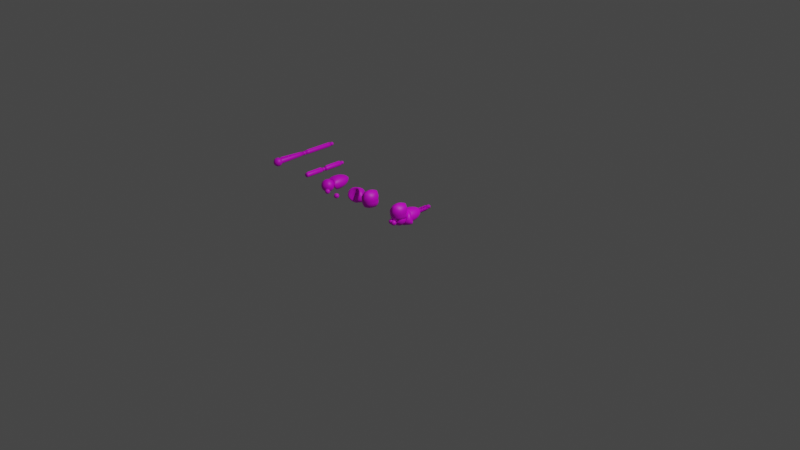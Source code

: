 # Source: p3d_model_basic.blend  (saved by Blender 2.83.19; exported with 4.5.12 LTS)
import bpy
from mathutils import Matrix  # noqa: F401  (used for matrix-valued properties, if any)

bpy.ops.wm.read_factory_settings(use_empty=True)
scene = bpy.context.scene
scene.name = 'Scene'

# ---- collections
col_meshes = bpy.data.collections.new('meshes'); scene.collection.children.link(col_meshes)
col_structures = bpy.data.collections.new('structures'); scene.collection.children.link(col_structures)
col_model01 = bpy.data.collections.new('model01'); col_structures.children.link(col_model01)

# ---- images (referenced by path relative to the original .blend; pixels are not part of the script)
import os
ASSET_DIR = os.environ.get("B2B_ASSET_DIR", "")  # directory of the original .blend (textures are referenced by path, not embedded)
HERE = os.path.dirname(os.path.abspath(__file__))  # packed textures are extracted next to this script under _unpacked/

def load_image(name, relpath, width, height, colorspace="sRGB"):
    """Load a texture the original file referenced (path relative to the .blend, or extracted next to this script)."""
    p = next((c for c in (os.path.join(HERE, relpath), os.path.join(ASSET_DIR, relpath)) if relpath and os.path.exists(c)), "")
    if p:
        img = bpy.data.images.load(p, check_existing=True)
        img.name = name
    else:  # same state as the original file: an image datablock whose file is absent (Cycles renders it pink)
        img = bpy.data.images.new(name, width, height)
        img.source = "FILE"
        img.filepath = "//" + (relpath or name)
    img.colorspace_settings.name = colorspace
    return img
img_texture1_png = load_image('texture1.png', 'texture1.png', 1024, 1024, 'sRGB')

# ---- materials (node trees are filled in below, after node groups)
mat_bodycolor = bpy.data.materials.new('BodyColor')
mat_bodycolor.alpha_threshold = 0.0
mat_bodycolor.use_transparent_shadow = False
mat_bodycolor.diffuse_color = (0.9404, 0.9404, 0.9404, 1.0)
mat_bodycolor.roughness = 0.5

# ---- material node trees
mat_bodycolor.use_nodes = True; mat_bodycolor.node_tree.nodes.clear()
_N = mat_bodycolor.node_tree.nodes; _L = mat_bodycolor.node_tree.links
n0 = _N.new('ShaderNodeBsdfPrincipled'); n0.name = 'Principled BSDF'; n0.location = (10, 300)
n0.distribution = 'GGX'
n0.subsurface_method = 'BURLEY'
n0.inputs[3].default_value = 1.45
n0.inputs[27].default_value = (0.0, 0.0, 0.0, 1.0)
n0.inputs[28].default_value = 1.0
n1 = _N.new('ShaderNodeOutputMaterial'); n1.name = 'Material Output'; n1.location = (300, 300)
n2 = _N.new('ShaderNodeTexImage'); n2.name = 'Image Texture'; n2.location = (-280, 280)
n2.image = img_texture1_png
n3 = _N.new('ShaderNodeUVMap'); n3.name = 'UV Map'; n3.location = (-488, 192)
n3.uv_map = 'UVMap'
_L.new(n0.outputs[0], n1.inputs[0])
_L.new(n2.outputs[0], n0.inputs[0])
_L.new(n3.outputs[0], n2.inputs[0])
n1.is_active_output = True

# ---- world
world_world = bpy.data.worlds.new('World'); scene.world = world_world
world_world.use_nodes = True; world_world.node_tree.nodes.clear()
_N = world_world.node_tree.nodes; _L = world_world.node_tree.links
n0 = _N.new('ShaderNodeOutputWorld'); n0.name = 'World Output'; n0.location = (300, 300)
n1 = _N.new('ShaderNodeBackground'); n1.name = 'Background'; n1.location = (10, 300)
n1.inputs[0].default_value = (0.05088, 0.05088, 0.05088, 1.0)
_L.new(n1.outputs[0], n0.inputs[0])
n0.is_active_output = True
world_world.color = (0.05088, 0.05088, 0.05088)
world_world.use_sun_shadow = False
world_world.sun_shadow_jitter_overblur = 0.0

# ---- cameras
cam_camera = bpy.data.cameras.new('Camera')
cam_camera.clip_end = 100.0
cam_camera.ortho_scale = 7.314

# ---- lights
light_light = bpy.data.lights.new('Light', 'POINT')
light_light.transmission_factor = 0.0
light_light.energy = 1000.0
light_light.shadow_soft_size = 0.1
light_light.shadow_maximum_resolution = 0.006
light_light.use_absolute_resolution = True

# ---- meshes
me_leg2 = bpy.data.meshes.new('leg2')
me_leg2.from_pydata([(0.0, 0.3949, 2.98e-08), (0.0, 0.02262, 1.863e-09), (0.0, 0.3949, 0.02227), (0.0, 0.02262, 0.02368), (0.01575, 0.3949, 0.01575), (0.01675, 0.02262, 0.01675), (0.02227, 0.3949, 2.98e-08), (0.02368, 0.02262, 0.0), (0.01575, 0.3949, -0.01575), (0.01675, 0.02262, -0.01675), (-1.947e-09, 0.3949, -0.02227), (-2.071e-09, 0.02262, -0.02368), (-0.01575, 0.3949, -0.01575), (-0.01675, 0.02262, -0.01675), (-0.02227, 0.3949, 2.98e-08), (-0.02368, 0.02262, 1.863e-09), (-0.01575, 0.3949, 0.01575), (-0.01675, 0.02262, 0.01675), (2.815e-24, 0.3562, 0.02835), (-3.815e-24, 0.06629, 0.02835), (0.02005, 0.06629, 0.02005), (0.02005, 0.3562, 0.02005), (0.02835, 0.06629, 0.0), (0.02835, 0.3562, 2.98e-08), (0.02005, 0.06629, -0.02005), (0.02005, 0.3562, -0.02005), (-2.479e-09, 0.06629, -0.02835), (-2.479e-09, 0.3562, -0.02835), (-0.02005, 0.06629, -0.02005), (-0.02005, 0.3562, -0.02005), (-0.02835, 0.06629, 0.0), (-0.02835, 0.3562, 2.98e-08), (-0.02005, 0.06629, 0.02005), (-0.02005, 0.3562, 0.02005), (-9.825e-10, 0.02734, 0.0), (0.01862, 0.01311, -0.01353), (-0.007114, 0.01311, -0.02189), (-0.02302, 0.01311, 0.0), (-0.007114, 0.01311, 0.02189), (0.01862, 0.01311, 0.01353), (0.007114, -0.00991, -0.02189), (-0.01862, -0.00991, -0.01353), (-0.01862, -0.00991, 0.01353), (0.007114, -0.00991, 0.02189), (0.02302, -0.00991, -9.313e-10), (-9.825e-10, -0.02414, -1.863e-09), (-0.004181, 0.02349, -0.01287), (0.01095, 0.02349, -0.007953), (0.006766, 0.01513, -0.02082), (0.02189, 0.01513, 0.0), (0.01095, 0.02349, 0.007953), (-0.01353, 0.02349, 0.0), (-0.01771, 0.01513, -0.01287), (-0.004181, 0.02349, 0.01287), (-0.01771, 0.01513, 0.01287), (0.006766, 0.01513, 0.02082), (0.02448, 0.0016, -0.007953), (0.02448, 0.0016, 0.007953), (-9.825e-10, 0.0016, -0.02574), (0.01513, 0.0016, -0.02082), (-0.02448, 0.0016, -0.007953), (-0.01513, 0.0016, -0.02082), (-0.01513, 0.0016, 0.02082), (-0.02448, 0.0016, 0.007953), (0.01513, 0.0016, 0.02082), (-9.825e-10, 0.0016, 0.02574), (0.01771, -0.01193, -0.01287), (-0.006766, -0.01193, -0.02082), (-0.02189, -0.01193, -9.313e-10), (-0.006766, -0.01193, 0.02082), (0.01771, -0.01193, 0.01287), (0.004181, -0.02029, -0.01287), (0.01353, -0.02029, -1.863e-09), (-0.01095, -0.02029, -0.007953), (-0.01095, -0.02029, 0.007953), (0.004181, -0.02029, 0.01287), (-9.382e-10, 0.4386, 2.98e-08), (0.01639, 0.4261, -0.01191), (-0.006259, 0.4261, -0.01926), (-0.02026, 0.4261, 2.98e-08), (-0.006259, 0.4261, 0.01926), (0.01639, 0.4261, 0.01191), (0.006259, 0.4058, -0.01926), (-0.01639, 0.4058, -0.01191), (-0.01639, 0.4058, 0.01191), (0.006259, 0.4058, 0.01926), (0.02026, 0.4058, 2.98e-08), (-9.382e-10, 0.3933, 2.98e-08), (-0.003679, 0.4352, -0.01132), (0.009632, 0.4352, -0.006998), (0.005953, 0.4279, -0.01832), (0.01926, 0.4279, 2.98e-08), (0.009632, 0.4352, 0.006998), (-0.01191, 0.4352, 2.98e-08), (-0.01559, 0.4279, -0.01132), (-0.003679, 0.4352, 0.01132), (-0.01559, 0.4279, 0.01132), (0.005953, 0.4279, 0.01832), (0.02154, 0.416, -0.006998), (0.02154, 0.416, 0.006998), (-9.382e-10, 0.416, -0.02265), (0.01331, 0.416, -0.01832), (-0.02154, 0.416, -0.006998), (-0.01331, 0.416, -0.01832), (-0.01331, 0.416, 0.01832), (-0.02154, 0.416, 0.006998), (0.01331, 0.416, 0.01832), (-9.382e-10, 0.416, 0.02265), (0.01559, 0.404, -0.01132), (-0.005953, 0.404, -0.01832), (-0.01926, 0.404, 2.98e-08), (-0.005953, 0.404, 0.01832), (0.01559, 0.404, 0.01132), (0.003679, 0.3967, -0.01132), (0.01191, 0.3967, 2.98e-08), (-0.009632, 0.3967, -0.006998), (-0.009632, 0.3967, 0.006998), (0.003679, 0.3967, 0.01132), (-1.466e-08, 0.3835, 0.02563), (-1.466e-08, 0.03413, 0.02563), (-1.466e-08, 0.3835, 0.02981), (-1.466e-08, 0.03413, 0.03008), (0.002956, 0.3835, 0.02859), (0.003144, 0.03413, 0.02878), (0.004181, 0.3835, 0.02563), (0.004446, 0.03413, 0.02563), (0.002956, 0.3835, 0.02268), (0.003144, 0.03413, 0.02249), (-1.502e-08, 0.3835, 0.02145), (-1.504e-08, 0.03413, 0.02119), (-0.002956, 0.3835, 0.02268), (-0.003144, 0.03413, 0.02249), (-0.004181, 0.3835, 0.02563), (-0.004446, 0.03413, 0.02563), (-0.002956, 0.3835, 0.02859), (-0.003144, 0.03413, 0.02878), (-1.466e-08, 0.3472, 0.03095), (-1.466e-08, 0.07512, 0.03095), (0.003763, 0.07512, 0.02939), (0.003763, 0.3472, 0.02939), (0.005322, 0.07512, 0.02563), (0.005322, 0.3472, 0.02563), (0.003763, 0.07512, 0.02187), (0.003763, 0.3472, 0.02187), (-1.512e-08, 0.07512, 0.02031), (-1.512e-08, 0.3472, 0.02031), (-0.003764, 0.07512, 0.02187), (-0.003764, 0.3472, 0.02187), (-0.005322, 0.07512, 0.02563), (-0.005322, 0.3472, 0.02563), (-0.003764, 0.07512, 0.02939), (-0.003764, 0.3472, 0.02939)], [], [(0, 2, 4), (1, 5, 3), (19, 3, 5, 20), (0, 4, 6), (1, 7, 5), (20, 5, 7, 22), (0, 6, 8), (1, 9, 7), (22, 7, 9, 24), (0, 8, 10), (1, 11, 9), (24, 9, 11, 26), (0, 10, 12), (1, 13, 11), (26, 11, 13, 28), (0, 12, 14), (1, 15, 13), (28, 13, 15, 30), (0, 14, 16), (1, 17, 15), (30, 15, 17, 32), (0, 16, 2), (1, 3, 17), (32, 17, 3, 19), (16, 33, 18, 2), (33, 32, 19, 18), (14, 31, 33, 16), (31, 30, 32, 33), (12, 29, 31, 14), (29, 28, 30, 31), (10, 27, 29, 12), (27, 26, 28, 29), (8, 25, 27, 10), (25, 24, 26, 27), (6, 23, 25, 8), (23, 22, 24, 25), (4, 21, 23, 6), (21, 20, 22, 23), (2, 18, 21, 4), (18, 19, 20, 21), (34, 47, 46), (35, 47, 49), (34, 46, 51), (34, 51, 53), (34, 53, 50), (35, 49, 56), (36, 48, 58), (37, 52, 60), (38, 54, 62), (39, 55, 64), (35, 56, 59), (36, 58, 61), (37, 60, 63), (38, 62, 65), (39, 64, 57), (40, 66, 71), (41, 67, 73), (42, 68, 74), (43, 69, 75), (44, 70, 72), (72, 75, 45), (72, 70, 75), (70, 43, 75), (75, 74, 45), (75, 69, 74), (69, 42, 74), (74, 73, 45), (74, 68, 73), (68, 41, 73), (73, 71, 45), (73, 67, 71), (67, 40, 71), (71, 72, 45), (71, 66, 72), (66, 44, 72), (57, 70, 44), (57, 64, 70), (64, 43, 70), (65, 69, 43), (65, 62, 69), (62, 42, 69), (63, 68, 42), (63, 60, 68), (60, 41, 68), (61, 67, 41), (61, 58, 67), (58, 40, 67), (59, 66, 40), (59, 56, 66), (56, 44, 66), (64, 65, 43), (64, 55, 65), (55, 38, 65), (62, 63, 42), (62, 54, 63), (54, 37, 63), (60, 61, 41), (60, 52, 61), (52, 36, 61), (58, 59, 40), (58, 48, 59), (48, 35, 59), (56, 57, 44), (56, 49, 57), (49, 39, 57), (50, 55, 39), (50, 53, 55), (53, 38, 55), (53, 54, 38), (53, 51, 54), (51, 37, 54), (51, 52, 37), (51, 46, 52), (46, 36, 52), (49, 50, 39), (49, 47, 50), (47, 34, 50), (46, 48, 36), (46, 47, 48), (47, 35, 48), (76, 89, 88), (77, 89, 91), (76, 88, 93), (76, 93, 95), (76, 95, 92), (77, 91, 98), (78, 90, 100), (79, 94, 102), (80, 96, 104), (81, 97, 106), (77, 98, 101), (78, 100, 103), (79, 102, 105), (80, 104, 107), (81, 106, 99), (82, 108, 113), (83, 109, 115), (84, 110, 116), (85, 111, 117), (86, 112, 114), (114, 117, 87), (114, 112, 117), (112, 85, 117), (117, 116, 87), (117, 111, 116), (111, 84, 116), (116, 115, 87), (116, 110, 115), (110, 83, 115), (115, 113, 87), (115, 109, 113), (109, 82, 113), (113, 114, 87), (113, 108, 114), (108, 86, 114), (99, 112, 86), (99, 106, 112), (106, 85, 112), (107, 111, 85), (107, 104, 111), (104, 84, 111), (105, 110, 84), (105, 102, 110), (102, 83, 110), (103, 109, 83), (103, 100, 109), (100, 82, 109), (101, 108, 82), (101, 98, 108), (98, 86, 108), (106, 107, 85), (106, 97, 107), (97, 80, 107), (104, 105, 84), (104, 96, 105), (96, 79, 105), (102, 103, 83), (102, 94, 103), (94, 78, 103), (100, 101, 82), (100, 90, 101), (90, 77, 101), (98, 99, 86), (98, 91, 99), (91, 81, 99), (92, 97, 81), (92, 95, 97), (95, 80, 97), (95, 96, 80), (95, 93, 96), (93, 79, 96), (93, 94, 79), (93, 88, 94), (88, 78, 94), (91, 92, 81), (91, 89, 92), (89, 76, 92), (88, 90, 78), (88, 89, 90), (89, 77, 90), (118, 120, 122), (119, 123, 121), (137, 121, 123, 138), (118, 122, 124), (119, 125, 123), (138, 123, 125, 140), (118, 124, 126), (119, 127, 125), (140, 125, 127, 142), (118, 126, 128), (119, 129, 127), (142, 127, 129, 144), (118, 128, 130), (119, 131, 129), (144, 129, 131, 146), (118, 130, 132), (119, 133, 131), (146, 131, 133, 148), (118, 132, 134), (119, 135, 133), (148, 133, 135, 150), (118, 134, 120), (119, 121, 135), (150, 135, 121, 137), (134, 151, 136, 120), (151, 150, 137, 136), (132, 149, 151, 134), (149, 148, 150, 151), (130, 147, 149, 132), (147, 146, 148, 149), (128, 145, 147, 130), (145, 144, 146, 147), (126, 143, 145, 128), (143, 142, 144, 145), (124, 141, 143, 126), (141, 140, 142, 143), (122, 139, 141, 124), (139, 138, 140, 141), (120, 136, 139, 122), (136, 137, 138, 139)])
me_leg2.polygons.foreach_set('use_smooth', [True] * 240)
_uv = me_leg2.uv_layers.new(name='UVMap')
_uv.uv.foreach_set('vector', [0.4771, 0.1791, 0.5474, 0.1836, 0.5385, 0.1689, 0.4771, 0.8971, 0.5424, 0.8862, 0.5519, 0.9019, 0.5666, 0.8791, 0.5519, 0.9019, 0.5424, 0.8862, 0.5553, 0.8604, 0.4771, 0.1791, 0.5385, 0.1689, 0.4937, 0.1602, 0.4771, 0.8971, 0.4947, 0.877, 0.5424, 0.8862, 0.5553, 0.8604, 0.5424, 0.8862, 0.4947, 0.877, 0.4982, 0.8493, 0.4771, 0.1791, 0.4937, 0.1602, 0.4391, 0.1626, 0.4771, 0.8971, 0.4367, 0.8795, 0.4947, 0.877, 0.4982, 0.8493, 0.4947, 0.877, 0.4367, 0.8795, 0.4288, 0.8523, 0.4771, 0.1791, 0.4391, 0.1626, 0.4069, 0.1747, 0.4771, 0.8971, 0.4024, 0.8924, 0.4367, 0.8795, 0.4288, 0.8523, 0.4367, 0.8795, 0.4024, 0.8924, 0.3877, 0.8677, 0.4771, 0.1791, 0.4069, 0.1747, 0.4158, 0.1894, 0.4771, 0.8971, 0.4119, 0.908, 0.4024, 0.8924, 0.3877, 0.8677, 0.4024, 0.8924, 0.4119, 0.908, 0.399, 0.8865, 0.4771, 0.1791, 0.4158, 0.1894, 0.4606, 0.1981, 0.4771, 0.8971, 0.4596, 0.9173, 0.4119, 0.908, 0.399, 0.8865, 0.4119, 0.908, 0.4596, 0.9173, 0.4561, 0.8975, 0.4771, 0.1791, 0.4606, 0.1981, 0.5152, 0.1957, 0.4771, 0.8971, 0.5176, 0.9147, 0.4596, 0.9173, 0.4561, 0.8975, 0.4596, 0.9173, 0.5176, 0.9147, 0.5255, 0.8945, 0.4771, 0.1791, 0.5152, 0.1957, 0.5474, 0.1836, 0.4771, 0.8971, 0.5519, 0.9019, 0.5176, 0.9147, 0.5255, 0.8945, 0.5176, 0.9147, 0.5519, 0.9019, 0.5666, 0.8791, 0.5152, 0.1957, 0.5255, 0.2305, 0.5666, 0.2151, 0.5474, 0.1836, 0.5255, 0.2305, 0.5255, 0.8945, 0.5666, 0.8791, 0.5666, 0.2151, 0.4606, 0.1981, 0.4561, 0.2336, 0.5255, 0.2305, 0.5152, 0.1957, 0.4561, 0.2336, 0.4561, 0.8975, 0.5255, 0.8945, 0.5255, 0.2305, 0.4158, 0.1894, 0.399, 0.2225, 0.4561, 0.2336, 0.4606, 0.1981, 0.399, 0.2225, 0.399, 0.8865, 0.4561, 0.8975, 0.4561, 0.2336, 0.4069, 0.1747, 0.3877, 0.2038, 0.399, 0.2225, 0.4158, 0.1894, 0.3877, 0.2038, 0.3877, 0.8677, 0.399, 0.8865, 0.399, 0.2225, 0.4391, 0.1626, 0.4288, 0.1884, 0.3877, 0.2038, 0.4069, 0.1747, 0.4288, 0.1884, 0.4288, 0.8523, 0.3877, 0.8677, 0.3877, 0.2038, 0.4937, 0.1602, 0.4982, 0.1853, 0.4288, 0.1884, 0.4391, 0.1626, 0.4982, 0.1853, 0.4982, 0.8493, 0.4288, 0.8523, 0.4288, 0.1884, 0.5385, 0.1689, 0.5553, 0.1964, 0.4982, 0.1853, 0.4937, 0.1602, 0.5553, 0.1964, 0.5553, 0.8604, 0.4982, 0.8493, 0.4982, 0.1853, 0.5474, 0.1836, 0.5666, 0.2151, 0.5553, 0.1964, 0.5385, 0.1689, 0.5666, 0.2151, 0.5666, 0.8791, 0.5553, 0.8604, 0.5553, 0.1964, 0.4771, 0.06031, 0.4624, 0.06126, 0.4391, 0.07161, 0.452, 0.08283, 0.4624, 0.06126, 0.4913, 0.07727, 0.4771, 0.06031, 0.4391, 0.07161, 0.4684, 0.08078, 0.4771, 0.06031, 0.4684, 0.08078, 0.5098, 0.0761, 0.4771, 0.06031, 0.5098, 0.0761, 0.5061, 0.06403, 0.452, 0.08283, 0.4913, 0.07727, 0.4711, 0.1107, 0.4124, 0.1004, 0.4243, 0.08485, 0.4064, 0.1258, 0.4623, 0.116, 0.4303, 0.1044, 0.4395, 0.147, 0.5327, 0.1081, 0.5011, 0.1089, 0.5246, 0.1451, 0.5264, 0.08754, 0.5387, 0.09211, 0.5441, 0.1227, 0.452, 0.08283, 0.4711, 0.1107, 0.4297, 0.1154, 0.4124, 0.1004, 0.4064, 0.1258, 0.4102, 0.1378, 0.4623, 0.116, 0.4395, 0.147, 0.4832, 0.1498, 0.5327, 0.1081, 0.5246, 0.1451, 0.5479, 0.1348, 0.5264, 0.08754, 0.5441, 0.1227, 0.5148, 0.1135, 0.4216, 0.1525, 0.4532, 0.1517, 0.4445, 0.1844, 0.4279, 0.173, 0.4156, 0.1684, 0.4482, 0.1965, 0.5023, 0.1777, 0.463, 0.1833, 0.4919, 0.1993, 0.5419, 0.1601, 0.53, 0.1757, 0.5152, 0.1889, 0.492, 0.1445, 0.524, 0.1562, 0.4859, 0.1798, 0.4859, 0.1798, 0.5152, 0.1889, 0.4771, 0.2002, 0.4859, 0.1798, 0.524, 0.1562, 0.5152, 0.1889, 0.524, 0.1562, 0.5419, 0.1601, 0.5152, 0.1889, 0.5152, 0.1889, 0.4919, 0.1993, 0.4771, 0.2002, 0.5152, 0.1889, 0.53, 0.1757, 0.4919, 0.1993, 0.53, 0.1757, 0.5023, 0.1777, 0.4919, 0.1993, 0.4919, 0.1993, 0.4482, 0.1965, 0.4771, 0.2002, 0.4919, 0.1993, 0.463, 0.1833, 0.4482, 0.1965, 0.463, 0.1833, 0.4279, 0.173, 0.4482, 0.1965, 0.4482, 0.1965, 0.4445, 0.1844, 0.4771, 0.2002, 0.4482, 0.1965, 0.4156, 0.1684, 0.4445, 0.1844, 0.4156, 0.1684, 0.4216, 0.1525, 0.4445, 0.1844, 0.4445, 0.1844, 0.4859, 0.1798, 0.4771, 0.2002, 0.4445, 0.1844, 0.4532, 0.1517, 0.4859, 0.1798, 0.4532, 0.1517, 0.492, 0.1445, 0.4859, 0.1798, 0.5148, 0.1135, 0.524, 0.1562, 0.492, 0.1445, 0.5148, 0.1135, 0.5441, 0.1227, 0.524, 0.1562, 0.5441, 0.1227, 0.5419, 0.1601, 0.524, 0.1562, 0.5479, 0.1348, 0.53, 0.1757, 0.5419, 0.1601, 0.5479, 0.1348, 0.5246, 0.1451, 0.53, 0.1757, 0.5246, 0.1451, 0.5023, 0.1777, 0.53, 0.1757, 0.4832, 0.1498, 0.463, 0.1833, 0.5023, 0.1777, 0.4832, 0.1498, 0.4395, 0.147, 0.463, 0.1833, 0.4395, 0.147, 0.4279, 0.173, 0.463, 0.1833, 0.4102, 0.1378, 0.4156, 0.1684, 0.4279, 0.173, 0.4102, 0.1378, 0.4064, 0.1258, 0.4156, 0.1684, 0.4064, 0.1258, 0.4216, 0.1525, 0.4156, 0.1684, 0.4297, 0.1154, 0.4532, 0.1517, 0.4216, 0.1525, 0.4297, 0.1154, 0.4711, 0.1107, 0.4532, 0.1517, 0.4711, 0.1107, 0.492, 0.1445, 0.4532, 0.1517, 0.5441, 0.1227, 0.5479, 0.1348, 0.5419, 0.1601, 0.5441, 0.1227, 0.5387, 0.09211, 0.5479, 0.1348, 0.5387, 0.09211, 0.5327, 0.1081, 0.5479, 0.1348, 0.5246, 0.1451, 0.4832, 0.1498, 0.5023, 0.1777, 0.5246, 0.1451, 0.5011, 0.1089, 0.4832, 0.1498, 0.5011, 0.1089, 0.4623, 0.116, 0.4832, 0.1498, 0.4395, 0.147, 0.4102, 0.1378, 0.4279, 0.173, 0.4395, 0.147, 0.4303, 0.1044, 0.4102, 0.1378, 0.4303, 0.1044, 0.4124, 0.1004, 0.4102, 0.1378, 0.4064, 0.1258, 0.4297, 0.1154, 0.4216, 0.1525, 0.4064, 0.1258, 0.4243, 0.08485, 0.4297, 0.1154, 0.4243, 0.08485, 0.452, 0.08283, 0.4297, 0.1154, 0.4711, 0.1107, 0.5148, 0.1135, 0.492, 0.1445, 0.4711, 0.1107, 0.4913, 0.07727, 0.5148, 0.1135, 0.4913, 0.07727, 0.5264, 0.08754, 0.5148, 0.1135, 0.5061, 0.06403, 0.5387, 0.09211, 0.5264, 0.08754, 0.5061, 0.06403, 0.5098, 0.0761, 0.5387, 0.09211, 0.5098, 0.0761, 0.5327, 0.1081, 0.5387, 0.09211, 0.5098, 0.0761, 0.5011, 0.1089, 0.5327, 0.1081, 0.5098, 0.0761, 0.4684, 0.08078, 0.5011, 0.1089, 0.4684, 0.08078, 0.4623, 0.116, 0.5011, 0.1089, 0.4684, 0.08078, 0.4303, 0.1044, 0.4623, 0.116, 0.4684, 0.08078, 0.4391, 0.07161, 0.4303, 0.1044, 0.4391, 0.07161, 0.4124, 0.1004, 0.4303, 0.1044, 0.4913, 0.07727, 0.5061, 0.06403, 0.5264, 0.08754, 0.4913, 0.07727, 0.4624, 0.06126, 0.5061, 0.06403, 0.4624, 0.06126, 0.4771, 0.06031, 0.5061, 0.06403, 0.4391, 0.07161, 0.4243, 0.08485, 0.4124, 0.1004, 0.4391, 0.07161, 0.4624, 0.06126, 0.4243, 0.08485, 0.4624, 0.06126, 0.452, 0.08283, 0.4243, 0.08485, 0.4771, 0.06031, 0.4624, 0.06126, 0.4391, 0.07161, 0.452, 0.08283, 0.4624, 0.06126, 0.4913, 0.07727, 0.4771, 0.06031, 0.4391, 0.07161, 0.4684, 0.08078, 0.4771, 0.06031, 0.4684, 0.08078, 0.5098, 0.0761, 0.4771, 0.06031, 0.5098, 0.0761, 0.5061, 0.06403, 0.452, 0.08283, 0.4913, 0.07727, 0.4711, 0.1107, 0.4124, 0.1004, 0.4243, 0.08485, 0.4064, 0.1258, 0.4623, 0.116, 0.4303, 0.1044, 0.4395, 0.147, 0.5327, 0.1081, 0.5011, 0.1089, 0.5246, 0.1451, 0.5264, 0.08754, 0.5387, 0.09211, 0.5441, 0.1227, 0.452, 0.08283, 0.4711, 0.1107, 0.4297, 0.1154, 0.4124, 0.1004, 0.4064, 0.1258, 0.4102, 0.1378, 0.4623, 0.116, 0.4395, 0.147, 0.4832, 0.1498, 0.5327, 0.1081, 0.5246, 0.1451, 0.5479, 0.1348, 0.5264, 0.08754, 0.5441, 0.1227, 0.5148, 0.1135, 0.4216, 0.1525, 0.4532, 0.1517, 0.4445, 0.1844, 0.4279, 0.173, 0.4156, 0.1684, 0.4482, 0.1965, 0.5023, 0.1777, 0.463, 0.1833, 0.4919, 0.1993, 0.5419, 0.1601, 0.53, 0.1757, 0.5152, 0.1889, 0.492, 0.1445, 0.524, 0.1562, 0.4859, 0.1798, 0.4859, 0.1798, 0.5152, 0.1889, 0.4771, 0.2002, 0.4859, 0.1798, 0.524, 0.1562, 0.5152, 0.1889, 0.524, 0.1562, 0.5419, 0.1601, 0.5152, 0.1889, 0.5152, 0.1889, 0.4919, 0.1993, 0.4771, 0.2002, 0.5152, 0.1889, 0.53, 0.1757, 0.4919, 0.1993, 0.53, 0.1757, 0.5023, 0.1777, 0.4919, 0.1993, 0.4919, 0.1993, 0.4482, 0.1965, 0.4771, 0.2002, 0.4919, 0.1993, 0.463, 0.1833, 0.4482, 0.1965, 0.463, 0.1833, 0.4279, 0.173, 0.4482, 0.1965, 0.4482, 0.1965, 0.4445, 0.1844, 0.4771, 0.2002, 0.4482, 0.1965, 0.4156, 0.1684, 0.4445, 0.1844, 0.4156, 0.1684, 0.4216, 0.1525, 0.4445, 0.1844, 0.4445, 0.1844, 0.4859, 0.1798, 0.4771, 0.2002, 0.4445, 0.1844, 0.4532, 0.1517, 0.4859, 0.1798, 0.4532, 0.1517, 0.492, 0.1445, 0.4859, 0.1798, 0.5148, 0.1135, 0.524, 0.1562, 0.492, 0.1445, 0.5148, 0.1135, 0.5441, 0.1227, 0.524, 0.1562, 0.5441, 0.1227, 0.5419, 0.1601, 0.524, 0.1562, 0.5479, 0.1348, 0.53, 0.1757, 0.5419, 0.1601, 0.5479, 0.1348, 0.5246, 0.1451, 0.53, 0.1757, 0.5246, 0.1451, 0.5023, 0.1777, 0.53, 0.1757, 0.4832, 0.1498, 0.463, 0.1833, 0.5023, 0.1777, 0.4832, 0.1498, 0.4395, 0.147, 0.463, 0.1833, 0.4395, 0.147, 0.4279, 0.173, 0.463, 0.1833, 0.4102, 0.1378, 0.4156, 0.1684, 0.4279, 0.173, 0.4102, 0.1378, 0.4064, 0.1258, 0.4156, 0.1684, 0.4064, 0.1258, 0.4216, 0.1525, 0.4156, 0.1684, 0.4297, 0.1154, 0.4532, 0.1517, 0.4216, 0.1525, 0.4297, 0.1154, 0.4711, 0.1107, 0.4532, 0.1517, 0.4711, 0.1107, 0.492, 0.1445, 0.4532, 0.1517, 0.5441, 0.1227, 0.5479, 0.1348, 0.5419, 0.1601, 0.5441, 0.1227, 0.5387, 0.09211, 0.5479, 0.1348, 0.5387, 0.09211, 0.5327, 0.1081, 0.5479, 0.1348, 0.5246, 0.1451, 0.4832, 0.1498, 0.5023, 0.1777, 0.5246, 0.1451, 0.5011, 0.1089, 0.4832, 0.1498, 0.5011, 0.1089, 0.4623, 0.116, 0.4832, 0.1498, 0.4395, 0.147, 0.4102, 0.1378, 0.4279, 0.173, 0.4395, 0.147, 0.4303, 0.1044, 0.4102, 0.1378, 0.4303, 0.1044, 0.4124, 0.1004, 0.4102, 0.1378, 0.4064, 0.1258, 0.4297, 0.1154, 0.4216, 0.1525, 0.4064, 0.1258, 0.4243, 0.08485, 0.4297, 0.1154, 0.4243, 0.08485, 0.452, 0.08283, 0.4297, 0.1154, 0.4711, 0.1107, 0.5148, 0.1135, 0.492, 0.1445, 0.4711, 0.1107, 0.4913, 0.07727, 0.5148, 0.1135, 0.4913, 0.07727, 0.5264, 0.08754, 0.5148, 0.1135, 0.5061, 0.06403, 0.5387, 0.09211, 0.5264, 0.08754, 0.5061, 0.06403, 0.5098, 0.0761, 0.5387, 0.09211, 0.5098, 0.0761, 0.5327, 0.1081, 0.5387, 0.09211, 0.5098, 0.0761, 0.5011, 0.1089, 0.5327, 0.1081, 0.5098, 0.0761, 0.4684, 0.08078, 0.5011, 0.1089, 0.4684, 0.08078, 0.4623, 0.116, 0.5011, 0.1089, 0.4684, 0.08078, 0.4303, 0.1044, 0.4623, 0.116, 0.4684, 0.08078, 0.4391, 0.07161, 0.4303, 0.1044, 0.4391, 0.07161, 0.4124, 0.1004, 0.4303, 0.1044, 0.4913, 0.07727, 0.5061, 0.06403, 0.5264, 0.08754, 0.4913, 0.07727, 0.4624, 0.06126, 0.5061, 0.06403, 0.4624, 0.06126, 0.4771, 0.06031, 0.5061, 0.06403, 0.4391, 0.07161, 0.4243, 0.08485, 0.4124, 0.1004, 0.4391, 0.07161, 0.4624, 0.06126, 0.4243, 0.08485, 0.4624, 0.06126, 0.452, 0.08283, 0.4243, 0.08485, 0.4771, 0.1791, 0.5474, 0.1836, 0.5385, 0.1689, 0.4771, 0.8971, 0.5424, 0.8862, 0.5519, 0.9019, 0.5666, 0.8791, 0.5519, 0.9019, 0.5424, 0.8862, 0.5553, 0.8604, 0.4771, 0.1791, 0.5385, 0.1689, 0.4937, 0.1602, 0.4771, 0.8971, 0.4947, 0.877, 0.5424, 0.8862, 0.5553, 0.8604, 0.5424, 0.8862, 0.4947, 0.877, 0.4982, 0.8493, 0.4771, 0.1791, 0.4937, 0.1602, 0.4391, 0.1626, 0.4771, 0.8971, 0.4367, 0.8795, 0.4947, 0.877, 0.4982, 0.8493, 0.4947, 0.877, 0.4367, 0.8795, 0.4288, 0.8523, 0.4771, 0.1791, 0.4391, 0.1626, 0.4069, 0.1747, 0.4771, 0.8971, 0.4024, 0.8924, 0.4367, 0.8795, 0.4288, 0.8523, 0.4367, 0.8795, 0.4024, 0.8924, 0.3877, 0.8677, 0.4771, 0.1791, 0.4069, 0.1747, 0.4158, 0.1894, 0.4771, 0.8971, 0.4119, 0.908, 0.4024, 0.8924, 0.3877, 0.8677, 0.4024, 0.8924, 0.4119, 0.908, 0.399, 0.8865, 0.4771, 0.1791, 0.4158, 0.1894, 0.4606, 0.1981, 0.4771, 0.8971, 0.4596, 0.9173, 0.4119, 0.908, 0.399, 0.8865, 0.4119, 0.908, 0.4596, 0.9173, 0.4561, 0.8975, 0.4771, 0.1791, 0.4606, 0.1981, 0.5152, 0.1957, 0.4771, 0.8971, 0.5176, 0.9147, 0.4596, 0.9173, 0.4561, 0.8975, 0.4596, 0.9173, 0.5176, 0.9147, 0.5255, 0.8945, 0.4771, 0.1791, 0.5152, 0.1957, 0.5474, 0.1836, 0.4771, 0.8971, 0.5519, 0.9019, 0.5176, 0.9147, 0.5255, 0.8945, 0.5176, 0.9147, 0.5519, 0.9019, 0.5666, 0.8791, 0.5152, 0.1957, 0.5255, 0.2305, 0.5666, 0.2151, 0.5474, 0.1836, 0.5255, 0.2305, 0.5255, 0.8945, 0.5666, 0.8791, 0.5666, 0.2151, 0.4606, 0.1981, 0.4561, 0.2336, 0.5255, 0.2305, 0.5152, 0.1957, 0.4561, 0.2336, 0.4561, 0.8975, 0.5255, 0.8945, 0.5255, 0.2305, 0.4158, 0.1894, 0.399, 0.2225, 0.4561, 0.2336, 0.4606, 0.1981, 0.399, 0.2225, 0.399, 0.8865, 0.4561, 0.8975, 0.4561, 0.2336, 0.4069, 0.1747, 0.3877, 0.2038, 0.399, 0.2225, 0.4158, 0.1894, 0.3877, 0.2038, 0.3877, 0.8677, 0.399, 0.8865, 0.399, 0.2225, 0.4391, 0.1626, 0.4288, 0.1884, 0.3877, 0.2038, 0.4069, 0.1747, 0.4288, 0.1884, 0.4288, 0.8523, 0.3877, 0.8677, 0.3877, 0.2038, 0.4937, 0.1602, 0.4982, 0.1853, 0.4288, 0.1884, 0.4391, 0.1626, 0.4982, 0.1853, 0.4982, 0.8493, 0.4288, 0.8523, 0.4288, 0.1884, 0.5385, 0.1689, 0.5553, 0.1964, 0.4982, 0.1853, 0.4937, 0.1602, 0.5553, 0.1964, 0.5553, 0.8604, 0.4982, 0.8493, 0.4982, 0.1853, 0.5474, 0.1836, 0.5666, 0.2151, 0.5553, 0.1964, 0.5385, 0.1689, 0.5666, 0.2151, 0.5666, 0.8791, 0.5553, 0.8604, 0.5553, 0.1964])
me_leg2.materials.append(mat_bodycolor)
me_leg2.use_remesh_preserve_volume = False
me_leg2.use_remesh_preserve_attributes = False
me_leg2.use_mirror_vertex_groups = False
me_leg2.update()
me_leg1 = bpy.data.meshes.new('leg1')
me_leg1.from_pydata([(-1.148e-17, 0.3593, 2.98e-08), (4.359e-10, 0.02543, 1.863e-09), (-1.148e-17, 0.3593, 0.02088), (4.359e-10, 0.02543, 0.029), (0.01477, 0.3593, 0.01477), (0.02051, 0.02543, 0.02051), (0.02088, 0.3593, 0.0), (0.029, 0.02543, 0.0), (0.01477, 0.3593, -0.01477), (0.02051, 0.02543, -0.02051), (-1.826e-09, 0.3593, -0.02088), (-2.099e-09, 0.02543, -0.029), (-0.01477, 0.3593, -0.01477), (-0.02051, 0.02543, -0.02051), (-0.02088, 0.3593, 2.98e-08), (-0.029, 0.02543, 1.863e-09), (-0.01477, 0.3593, 0.01477), (-0.02051, 0.02543, 0.02051), (1.807e-16, 0.308, 0.02658), (4.359e-10, 0.04094, 0.03472), (0.02455, 0.04094, 0.02455), (0.0188, 0.308, 0.0188), (0.03472, 0.04094, 0.0), (0.02658, 0.308, 0.0), (0.02455, 0.04094, -0.02455), (0.0188, 0.308, -0.0188), (-2.599e-09, 0.04094, -0.03472), (-2.324e-09, 0.308, -0.02658), (-0.02455, 0.04094, -0.02455), (-0.0188, 0.308, -0.0188), (-0.03472, 0.04094, 3.725e-09), (-0.02658, 0.308, 2.98e-08), (-0.02455, 0.04094, 0.02455), (-0.0188, 0.308, 0.0188), (-1.263e-09, 0.05345, 0.0), (0.03752, 0.02479, -0.02726), (-0.01433, 0.02479, -0.04411), (-0.04638, 0.02479, 0.0), (-0.01433, 0.02479, 0.04411), (0.03752, 0.02479, 0.02726), (0.01433, -0.02159, -0.04411), (-0.03752, -0.02159, -0.02726), (-0.03752, -0.02159, 0.02726), (0.01433, -0.02159, 0.04411), (0.04638, -0.02159, -1.863e-09), (-1.263e-09, -0.05025, -3.725e-09), (-0.008423, 0.04571, -0.02592), (0.02205, 0.04571, -0.01602), (0.01363, 0.02886, -0.04195), (0.04411, 0.02886, 0.0), (0.02205, 0.04571, 0.01602), (-0.02726, 0.04571, 0.0), (-0.03568, 0.02886, -0.02592), (-0.008423, 0.04571, 0.02592), (-0.03568, 0.02886, 0.02592), (0.01363, 0.02886, 0.04195), (0.04931, 0.0016, -0.01602), (0.04931, 0.0016, 0.01602), (-1.263e-09, 0.0016, -0.05185), (0.03048, 0.0016, -0.04195), (-0.04931, 0.0016, -0.01602), (-0.03048, 0.003754, -0.04195), (-0.03048, 0.0016, 0.04195), (-0.04931, 0.0016, 0.01602), (0.03048, 0.0016, 0.04195), (-1.263e-09, 0.0016, 0.05185), (0.03568, -0.02566, -0.02592), (-0.01363, -0.02566, -0.04195), (-0.04411, -0.02566, -1.863e-09), (-0.01363, -0.02566, 0.04195), (0.03568, -0.02566, 0.02592), (0.008423, -0.04251, -0.02592), (0.02726, -0.04251, -3.725e-09), (-0.02205, -0.04251, -0.01602), (-0.02205, -0.04251, 0.01602), (0.008423, -0.04251, 0.02592), (-2.171e-07, 0.3428, 0.02434), (-2.17e-07, 0.0403, 0.04204), (-2.171e-07, 0.3431, 0.02812), (-2.17e-07, 0.0406, 0.0473), (0.002681, 0.343, 0.02701), (0.003723, 0.04051, 0.04576), (0.003791, 0.3428, 0.02434), (0.005265, 0.0403, 0.04204), (0.002681, 0.3427, 0.02166), (0.003723, 0.04008, 0.03833), (-2.175e-07, 0.3426, 0.02055), (-2.175e-07, 0.03999, 0.03679), (-0.002681, 0.3427, 0.02166), (-0.003723, 0.04008, 0.03833), (-0.003791, 0.3428, 0.02434), (-0.005265, 0.0403, 0.04204), (-0.002681, 0.343, 0.02701), (-0.003723, 0.04051, 0.04576), (-2.171e-07, 0.2967, 0.03187), (-2.17e-07, 0.05472, 0.04751), (0.004457, 0.05461, 0.04567), (0.003412, 0.2966, 0.03046), (0.006303, 0.05435, 0.04122), (0.004826, 0.2964, 0.02706), (0.004457, 0.05409, 0.03677), (0.003412, 0.2962, 0.02365), (-2.176e-07, 0.05398, 0.03493), (-2.175e-07, 0.2961, 0.02224), (-0.004457, 0.05409, 0.03677), (-0.003413, 0.2962, 0.02365), (-0.006303, 0.05435, 0.04122), (-0.004826, 0.2964, 0.02706), (-0.004457, 0.05461, 0.04567), (-0.003413, 0.2966, 0.03046)], [], [(0, 2, 4), (1, 5, 3), (19, 3, 5, 20), (0, 4, 6), (1, 7, 5), (20, 5, 7, 22), (0, 6, 8), (1, 9, 7), (22, 7, 9, 24), (0, 8, 10), (1, 11, 9), (24, 9, 11, 26), (0, 10, 12), (1, 13, 11), (26, 11, 13, 28), (0, 12, 14), (1, 15, 13), (28, 13, 15, 30), (0, 14, 16), (1, 17, 15), (30, 15, 17, 32), (0, 16, 2), (1, 3, 17), (32, 17, 3, 19), (16, 33, 18, 2), (33, 32, 19, 18), (14, 31, 33, 16), (31, 30, 32, 33), (12, 29, 31, 14), (29, 28, 30, 31), (10, 27, 29, 12), (27, 26, 28, 29), (8, 25, 27, 10), (25, 24, 26, 27), (6, 23, 25, 8), (23, 22, 24, 25), (4, 21, 23, 6), (21, 20, 22, 23), (2, 18, 21, 4), (18, 19, 20, 21), (34, 47, 46), (35, 47, 49), (34, 46, 51), (34, 51, 53), (34, 53, 50), (35, 49, 56), (36, 48, 58), (37, 52, 60), (38, 54, 62), (39, 55, 64), (35, 56, 59), (36, 58, 61), (37, 60, 63), (38, 62, 65), (39, 64, 57), (40, 66, 71), (41, 67, 73), (42, 68, 74), (43, 69, 75), (44, 70, 72), (72, 75, 45), (72, 70, 75), (70, 43, 75), (75, 74, 45), (75, 69, 74), (69, 42, 74), (74, 73, 45), (74, 68, 73), (68, 41, 73), (73, 71, 45), (73, 67, 71), (67, 40, 71), (71, 72, 45), (71, 66, 72), (66, 44, 72), (57, 70, 44), (57, 64, 70), (64, 43, 70), (65, 69, 43), (65, 62, 69), (62, 42, 69), (63, 68, 42), (63, 60, 68), (60, 41, 68), (61, 67, 41), (61, 58, 67), (58, 40, 67), (59, 66, 40), (59, 56, 66), (56, 44, 66), (64, 65, 43), (64, 55, 65), (55, 38, 65), (62, 63, 42), (62, 54, 63), (54, 37, 63), (60, 61, 41), (60, 52, 61), (52, 36, 61), (58, 59, 40), (58, 48, 59), (48, 35, 59), (56, 57, 44), (56, 49, 57), (49, 39, 57), (50, 55, 39), (50, 53, 55), (53, 38, 55), (53, 54, 38), (53, 51, 54), (51, 37, 54), (51, 52, 37), (51, 46, 52), (46, 36, 52), (49, 50, 39), (49, 47, 50), (47, 34, 50), (46, 48, 36), (46, 47, 48), (47, 35, 48), (76, 78, 80), (77, 81, 79), (95, 79, 81, 96), (76, 80, 82), (77, 83, 81), (96, 81, 83, 98), (76, 82, 84), (77, 85, 83), (98, 83, 85, 100), (76, 84, 86), (77, 87, 85), (100, 85, 87, 102), (76, 86, 88), (77, 89, 87), (102, 87, 89, 104), (76, 88, 90), (77, 91, 89), (104, 89, 91, 106), (76, 90, 92), (77, 93, 91), (106, 91, 93, 108), (76, 92, 78), (77, 79, 93), (108, 93, 79, 95), (92, 109, 94, 78), (109, 108, 95, 94), (90, 107, 109, 92), (107, 106, 108, 109), (88, 105, 107, 90), (105, 104, 106, 107), (86, 103, 105, 88), (103, 102, 104, 105), (84, 101, 103, 86), (101, 100, 102, 103), (82, 99, 101, 84), (99, 98, 100, 101), (80, 97, 99, 82), (97, 96, 98, 99), (78, 94, 97, 80), (94, 95, 96, 97)])
me_leg1.polygons.foreach_set('use_smooth', [True] * 160)
_uv = me_leg1.uv_layers.new(name='UVMap')
_uv.uv.foreach_set('vector', [0.4771, 0.1791, 0.5474, 0.1836, 0.5385, 0.1689, 0.4771, 0.8971, 0.5424, 0.8862, 0.5519, 0.9019, 0.5666, 0.8791, 0.5519, 0.9019, 0.5424, 0.8862, 0.5553, 0.8604, 0.4771, 0.1791, 0.5385, 0.1689, 0.4937, 0.1602, 0.4771, 0.8971, 0.4947, 0.877, 0.5424, 0.8862, 0.5553, 0.8604, 0.5424, 0.8862, 0.4947, 0.877, 0.4982, 0.8493, 0.4771, 0.1791, 0.4937, 0.1602, 0.4391, 0.1626, 0.4771, 0.8971, 0.4367, 0.8795, 0.4947, 0.877, 0.4982, 0.8493, 0.4947, 0.877, 0.4367, 0.8795, 0.4288, 0.8523, 0.4771, 0.1791, 0.4391, 0.1626, 0.4069, 0.1747, 0.4771, 0.8971, 0.4024, 0.8924, 0.4367, 0.8795, 0.4288, 0.8523, 0.4367, 0.8795, 0.4024, 0.8924, 0.3877, 0.8677, 0.4771, 0.1791, 0.4069, 0.1747, 0.4158, 0.1894, 0.4771, 0.8971, 0.4119, 0.908, 0.4024, 0.8924, 0.3877, 0.8677, 0.4024, 0.8924, 0.4119, 0.908, 0.399, 0.8865, 0.4771, 0.1791, 0.4158, 0.1894, 0.4606, 0.1981, 0.4771, 0.8971, 0.4596, 0.9173, 0.4119, 0.908, 0.399, 0.8865, 0.4119, 0.908, 0.4596, 0.9173, 0.4561, 0.8975, 0.4771, 0.1791, 0.4606, 0.1981, 0.5152, 0.1957, 0.4771, 0.8971, 0.5176, 0.9147, 0.4596, 0.9173, 0.4561, 0.8975, 0.4596, 0.9173, 0.5176, 0.9147, 0.5255, 0.8945, 0.4771, 0.1791, 0.5152, 0.1957, 0.5474, 0.1836, 0.4771, 0.8971, 0.5519, 0.9019, 0.5176, 0.9147, 0.5255, 0.8945, 0.5176, 0.9147, 0.5519, 0.9019, 0.5666, 0.8791, 0.5152, 0.1957, 0.5255, 0.2305, 0.5666, 0.2151, 0.5474, 0.1836, 0.5255, 0.2305, 0.5255, 0.8945, 0.5666, 0.8791, 0.5666, 0.2151, 0.4606, 0.1981, 0.4561, 0.2336, 0.5255, 0.2305, 0.5152, 0.1957, 0.4561, 0.2336, 0.4561, 0.8975, 0.5255, 0.8945, 0.5255, 0.2305, 0.4158, 0.1894, 0.399, 0.2225, 0.4561, 0.2336, 0.4606, 0.1981, 0.399, 0.2225, 0.399, 0.8865, 0.4561, 0.8975, 0.4561, 0.2336, 0.4069, 0.1747, 0.3877, 0.2038, 0.399, 0.2225, 0.4158, 0.1894, 0.3877, 0.2038, 0.3877, 0.8677, 0.399, 0.8865, 0.399, 0.2225, 0.4391, 0.1626, 0.4288, 0.1884, 0.3877, 0.2038, 0.4069, 0.1747, 0.4288, 0.1884, 0.4288, 0.8523, 0.3877, 0.8677, 0.3877, 0.2038, 0.4937, 0.1602, 0.4982, 0.1853, 0.4288, 0.1884, 0.4391, 0.1626, 0.4982, 0.1853, 0.4982, 0.8493, 0.4288, 0.8523, 0.4288, 0.1884, 0.5385, 0.1689, 0.5553, 0.1964, 0.4982, 0.1853, 0.4937, 0.1602, 0.5553, 0.1964, 0.5553, 0.8604, 0.4982, 0.8493, 0.4982, 0.1853, 0.5474, 0.1836, 0.5666, 0.2151, 0.5553, 0.1964, 0.5385, 0.1689, 0.5666, 0.2151, 0.5666, 0.8791, 0.5553, 0.8604, 0.5553, 0.1964, 0.4771, 0.06031, 0.4624, 0.06126, 0.4391, 0.07161, 0.452, 0.08283, 0.4624, 0.06126, 0.4913, 0.07727, 0.4771, 0.06031, 0.4391, 0.07161, 0.4684, 0.08078, 0.4771, 0.06031, 0.4684, 0.08078, 0.5098, 0.0761, 0.4771, 0.06031, 0.5098, 0.0761, 0.5061, 0.06403, 0.452, 0.08283, 0.4913, 0.07727, 0.4711, 0.1107, 0.4124, 0.1004, 0.4243, 0.08485, 0.4064, 0.1258, 0.4623, 0.116, 0.4303, 0.1044, 0.4395, 0.147, 0.5327, 0.1081, 0.5011, 0.1089, 0.5246, 0.1451, 0.5264, 0.08754, 0.5387, 0.09211, 0.5441, 0.1227, 0.452, 0.08283, 0.4711, 0.1107, 0.4297, 0.1154, 0.4124, 0.1004, 0.4064, 0.1258, 0.4102, 0.1378, 0.4623, 0.116, 0.4395, 0.147, 0.4832, 0.1498, 0.5327, 0.1081, 0.5246, 0.1451, 0.5479, 0.1348, 0.5264, 0.08754, 0.5441, 0.1227, 0.5148, 0.1135, 0.4216, 0.1525, 0.4532, 0.1517, 0.4445, 0.1844, 0.4279, 0.173, 0.4156, 0.1684, 0.4482, 0.1965, 0.5023, 0.1777, 0.463, 0.1833, 0.4919, 0.1993, 0.5419, 0.1601, 0.53, 0.1757, 0.5152, 0.1889, 0.492, 0.1445, 0.524, 0.1562, 0.4859, 0.1798, 0.4859, 0.1798, 0.5152, 0.1889, 0.4771, 0.2002, 0.4859, 0.1798, 0.524, 0.1562, 0.5152, 0.1889, 0.524, 0.1562, 0.5419, 0.1601, 0.5152, 0.1889, 0.5152, 0.1889, 0.4919, 0.1993, 0.4771, 0.2002, 0.5152, 0.1889, 0.53, 0.1757, 0.4919, 0.1993, 0.53, 0.1757, 0.5023, 0.1777, 0.4919, 0.1993, 0.4919, 0.1993, 0.4482, 0.1965, 0.4771, 0.2002, 0.4919, 0.1993, 0.463, 0.1833, 0.4482, 0.1965, 0.463, 0.1833, 0.4279, 0.173, 0.4482, 0.1965, 0.4482, 0.1965, 0.4445, 0.1844, 0.4771, 0.2002, 0.4482, 0.1965, 0.4156, 0.1684, 0.4445, 0.1844, 0.4156, 0.1684, 0.4216, 0.1525, 0.4445, 0.1844, 0.4445, 0.1844, 0.4859, 0.1798, 0.4771, 0.2002, 0.4445, 0.1844, 0.4532, 0.1517, 0.4859, 0.1798, 0.4532, 0.1517, 0.492, 0.1445, 0.4859, 0.1798, 0.5148, 0.1135, 0.524, 0.1562, 0.492, 0.1445, 0.5148, 0.1135, 0.5441, 0.1227, 0.524, 0.1562, 0.5441, 0.1227, 0.5419, 0.1601, 0.524, 0.1562, 0.5479, 0.1348, 0.53, 0.1757, 0.5419, 0.1601, 0.5479, 0.1348, 0.5246, 0.1451, 0.53, 0.1757, 0.5246, 0.1451, 0.5023, 0.1777, 0.53, 0.1757, 0.4832, 0.1498, 0.463, 0.1833, 0.5023, 0.1777, 0.4832, 0.1498, 0.4395, 0.147, 0.463, 0.1833, 0.4395, 0.147, 0.4279, 0.173, 0.463, 0.1833, 0.4102, 0.1378, 0.4156, 0.1684, 0.4279, 0.173, 0.4102, 0.1378, 0.4064, 0.1258, 0.4156, 0.1684, 0.4064, 0.1258, 0.4216, 0.1525, 0.4156, 0.1684, 0.4297, 0.1154, 0.4532, 0.1517, 0.4216, 0.1525, 0.4297, 0.1154, 0.4711, 0.1107, 0.4532, 0.1517, 0.4711, 0.1107, 0.492, 0.1445, 0.4532, 0.1517, 0.5441, 0.1227, 0.5479, 0.1348, 0.5419, 0.1601, 0.5441, 0.1227, 0.5387, 0.09211, 0.5479, 0.1348, 0.5387, 0.09211, 0.5327, 0.1081, 0.5479, 0.1348, 0.5246, 0.1451, 0.4832, 0.1498, 0.5023, 0.1777, 0.5246, 0.1451, 0.5011, 0.1089, 0.4832, 0.1498, 0.5011, 0.1089, 0.4623, 0.116, 0.4832, 0.1498, 0.4395, 0.147, 0.4102, 0.1378, 0.4279, 0.173, 0.4395, 0.147, 0.4303, 0.1044, 0.4102, 0.1378, 0.4303, 0.1044, 0.4124, 0.1004, 0.4102, 0.1378, 0.4064, 0.1258, 0.4297, 0.1154, 0.4216, 0.1525, 0.4064, 0.1258, 0.4243, 0.08485, 0.4297, 0.1154, 0.4243, 0.08485, 0.452, 0.08283, 0.4297, 0.1154, 0.4711, 0.1107, 0.5148, 0.1135, 0.492, 0.1445, 0.4711, 0.1107, 0.4913, 0.07727, 0.5148, 0.1135, 0.4913, 0.07727, 0.5264, 0.08754, 0.5148, 0.1135, 0.5061, 0.06403, 0.5387, 0.09211, 0.5264, 0.08754, 0.5061, 0.06403, 0.5098, 0.0761, 0.5387, 0.09211, 0.5098, 0.0761, 0.5327, 0.1081, 0.5387, 0.09211, 0.5098, 0.0761, 0.5011, 0.1089, 0.5327, 0.1081, 0.5098, 0.0761, 0.4684, 0.08078, 0.5011, 0.1089, 0.4684, 0.08078, 0.4623, 0.116, 0.5011, 0.1089, 0.4684, 0.08078, 0.4303, 0.1044, 0.4623, 0.116, 0.4684, 0.08078, 0.4391, 0.07161, 0.4303, 0.1044, 0.4391, 0.07161, 0.4124, 0.1004, 0.4303, 0.1044, 0.4913, 0.07727, 0.5061, 0.06403, 0.5264, 0.08754, 0.4913, 0.07727, 0.4624, 0.06126, 0.5061, 0.06403, 0.4624, 0.06126, 0.4771, 0.06031, 0.5061, 0.06403, 0.4391, 0.07161, 0.4243, 0.08485, 0.4124, 0.1004, 0.4391, 0.07161, 0.4624, 0.06126, 0.4243, 0.08485, 0.4624, 0.06126, 0.452, 0.08283, 0.4243, 0.08485, 0.4771, 0.1791, 0.5474, 0.1836, 0.5385, 0.1689, 0.4771, 0.8971, 0.5424, 0.8862, 0.5519, 0.9019, 0.5666, 0.8791, 0.5519, 0.9019, 0.5424, 0.8862, 0.5553, 0.8604, 0.4771, 0.1791, 0.5385, 0.1689, 0.4937, 0.1602, 0.4771, 0.8971, 0.4947, 0.877, 0.5424, 0.8862, 0.5553, 0.8604, 0.5424, 0.8862, 0.4947, 0.877, 0.4982, 0.8493, 0.4771, 0.1791, 0.4937, 0.1602, 0.4391, 0.1626, 0.4771, 0.8971, 0.4367, 0.8795, 0.4947, 0.877, 0.4982, 0.8493, 0.4947, 0.877, 0.4367, 0.8795, 0.4288, 0.8523, 0.4771, 0.1791, 0.4391, 0.1626, 0.4069, 0.1747, 0.4771, 0.8971, 0.4024, 0.8924, 0.4367, 0.8795, 0.4288, 0.8523, 0.4367, 0.8795, 0.4024, 0.8924, 0.3877, 0.8677, 0.4771, 0.1791, 0.4069, 0.1747, 0.4158, 0.1894, 0.4771, 0.8971, 0.4119, 0.908, 0.4024, 0.8924, 0.3877, 0.8677, 0.4024, 0.8924, 0.4119, 0.908, 0.399, 0.8865, 0.4771, 0.1791, 0.4158, 0.1894, 0.4606, 0.1981, 0.4771, 0.8971, 0.4596, 0.9173, 0.4119, 0.908, 0.399, 0.8865, 0.4119, 0.908, 0.4596, 0.9173, 0.4561, 0.8975, 0.4771, 0.1791, 0.4606, 0.1981, 0.5152, 0.1957, 0.4771, 0.8971, 0.5176, 0.9147, 0.4596, 0.9173, 0.4561, 0.8975, 0.4596, 0.9173, 0.5176, 0.9147, 0.5255, 0.8945, 0.4771, 0.1791, 0.5152, 0.1957, 0.5474, 0.1836, 0.4771, 0.8971, 0.5519, 0.9019, 0.5176, 0.9147, 0.5255, 0.8945, 0.5176, 0.9147, 0.5519, 0.9019, 0.5666, 0.8791, 0.5152, 0.1957, 0.5255, 0.2305, 0.5666, 0.2151, 0.5474, 0.1836, 0.5255, 0.2305, 0.5255, 0.8945, 0.5666, 0.8791, 0.5666, 0.2151, 0.4606, 0.1981, 0.4561, 0.2336, 0.5255, 0.2305, 0.5152, 0.1957, 0.4561, 0.2336, 0.4561, 0.8975, 0.5255, 0.8945, 0.5255, 0.2305, 0.4158, 0.1894, 0.399, 0.2225, 0.4561, 0.2336, 0.4606, 0.1981, 0.399, 0.2225, 0.399, 0.8865, 0.4561, 0.8975, 0.4561, 0.2336, 0.4069, 0.1747, 0.3877, 0.2038, 0.399, 0.2225, 0.4158, 0.1894, 0.3877, 0.2038, 0.3877, 0.8677, 0.399, 0.8865, 0.399, 0.2225, 0.4391, 0.1626, 0.4288, 0.1884, 0.3877, 0.2038, 0.4069, 0.1747, 0.4288, 0.1884, 0.4288, 0.8523, 0.3877, 0.8677, 0.3877, 0.2038, 0.4937, 0.1602, 0.4982, 0.1853, 0.4288, 0.1884, 0.4391, 0.1626, 0.4982, 0.1853, 0.4982, 0.8493, 0.4288, 0.8523, 0.4288, 0.1884, 0.5385, 0.1689, 0.5553, 0.1964, 0.4982, 0.1853, 0.4937, 0.1602, 0.5553, 0.1964, 0.5553, 0.8604, 0.4982, 0.8493, 0.4982, 0.1853, 0.5474, 0.1836, 0.5666, 0.2151, 0.5553, 0.1964, 0.5385, 0.1689, 0.5666, 0.2151, 0.5666, 0.8791, 0.5553, 0.8604, 0.5553, 0.1964])
me_leg1.materials.append(mat_bodycolor)
me_leg1.use_remesh_preserve_volume = False
me_leg1.use_remesh_preserve_attributes = False
me_leg1.use_mirror_vertex_groups = False
me_leg1.update()
me_arm1 = bpy.data.meshes.new('arm1')
me_arm1.from_pydata([(0.0, 0.2247, 1.49e-08), (0.0, -2.063e-09, 0.0), (0.0, 0.2247, 0.02227), (0.0, -1.863e-09, 0.02368), (0.01575, 0.2247, 0.01575), (0.01675, -1.863e-09, 0.01675), (0.02227, 0.2247, 1.49e-08), (0.02368, -1.723e-09, -1.035e-09), (0.01575, 0.2247, -0.01575), (0.01675, -1.863e-09, -0.01675), (-1.947e-09, 0.2247, -0.02227), (-2.071e-09, 0.0, -0.02368), (-0.01575, 0.2247, -0.01575), (-0.01675, -1.863e-09, -0.01675), (-0.02227, 0.2247, 1.49e-08), (-0.02368, -1.723e-09, 2.824e-10), (-0.01575, 0.2247, 0.01575), (-0.01675, -1.863e-09, 0.01675), (0.0, 0.2095, 0.02835), (0.0, 0.01188, 0.02835), (0.02005, 0.01188, 0.02005), (0.02005, 0.2095, 0.02005), (0.02835, 0.01188, -9.313e-10), (0.02835, 0.2095, 1.49e-08), (0.02005, 0.01188, -0.02005), (0.02005, 0.2095, -0.02005), (-2.479e-09, 0.01188, -0.02835), (-2.479e-09, 0.2095, -0.02835), (-0.02005, 0.01188, -0.02005), (-0.02005, 0.2095, -0.02005), (-0.02835, 0.01188, 9.313e-10), (-0.02835, 0.2095, 1.49e-08), (-0.02005, 0.01188, 0.02005), (-0.02005, 0.2095, 0.02005), (-5.708e-10, 0.2683, 0.0), (0.01556, 0.2564, -0.0113), (-0.005941, 0.2564, -0.01829), (-0.01923, 0.2564, 0.0), (-0.005941, 0.2564, 0.01829), (0.01556, 0.2564, 0.0113), (0.005941, 0.2372, -0.01829), (-0.01556, 0.2372, -0.0113), (-0.01556, 0.2372, 0.0113), (0.005941, 0.2372, 0.01829), (0.01923, 0.2372, 0.0), (-5.708e-10, 0.2253, 0.0), (-0.003492, 0.2651, -0.01075), (0.009143, 0.2651, -0.006643), (0.005651, 0.2581, -0.01739), (0.01829, 0.2581, 0.0), (0.009143, 0.2651, 0.006643), (-0.0113, 0.2651, 0.0), (-0.01479, 0.2581, -0.01075), (-0.003492, 0.2651, 0.01075), (-0.01479, 0.2581, 0.01075), (0.005651, 0.2581, 0.01739), (0.02044, 0.2468, -0.006643), (0.02044, 0.2468, 0.006643), (-5.708e-10, 0.2468, -0.0215), (0.01264, 0.2468, -0.01739), (-0.02044, 0.2468, -0.006643), (-0.01264, 0.2468, -0.01739), (-0.01264, 0.2468, 0.01739), (-0.02044, 0.2468, 0.006643), (0.01264, 0.2468, 0.01739), (-5.708e-10, 0.2468, 0.0215), (0.01479, 0.2355, -0.01075), (-0.005651, 0.2355, -0.01739), (-0.01829, 0.2355, 0.0), (-0.005651, 0.2355, 0.01739), (0.01479, 0.2355, 0.01075), (0.003492, 0.2285, -0.01075), (0.0113, 0.2285, 0.0), (-0.009143, 0.2285, -0.006643), (-0.009143, 0.2285, 0.006643), (0.003492, 0.2285, 0.01075), (4.768e-07, 0.2087, 0.02914), (4.768e-07, 0.01265, 0.02914), (4.768e-07, 0.2087, 0.03359), (4.768e-07, 0.01265, 0.03388), (0.003151, 0.2087, 0.03229), (0.00335, 0.01265, 0.03249), (0.004455, 0.2087, 0.02914), (0.004737, 0.01265, 0.02914), (0.003151, 0.2087, 0.02599), (0.00335, 0.01265, 0.02579), (4.764e-07, 0.2087, 0.02468), (4.764e-07, 0.01265, 0.0244), (-0.00315, 0.2087, 0.02599), (-0.003349, 0.01265, 0.02579), (-0.004454, 0.2087, 0.02914), (-0.004736, 0.01265, 0.02914), (-0.00315, 0.2087, 0.03229), (-0.003349, 0.01265, 0.03249), (4.768e-07, 0.1954, 0.03481), (4.768e-07, 0.02301, 0.03481), (0.00401, 0.02301, 0.03315), (0.00401, 0.1954, 0.03315), (0.005671, 0.02301, 0.02914), (0.005671, 0.1954, 0.02914), (0.00401, 0.02301, 0.02513), (0.00401, 0.1954, 0.02513), (4.763e-07, 0.02301, 0.02347), (4.763e-07, 0.1954, 0.02347), (-0.00401, 0.02301, 0.02513), (-0.00401, 0.1954, 0.02513), (-0.005671, 0.02301, 0.02914), (-0.005671, 0.1954, 0.02914), (-0.00401, 0.02301, 0.03315), (-0.00401, 0.1954, 0.03315)], [], [(0, 2, 4), (1, 5, 3), (19, 3, 5, 20), (0, 4, 6), (1, 7, 5), (20, 5, 7, 22), (0, 6, 8), (1, 9, 7), (22, 7, 9, 24), (0, 8, 10), (1, 11, 9), (24, 9, 11, 26), (0, 10, 12), (1, 13, 11), (26, 11, 13, 28), (0, 12, 14), (1, 15, 13), (28, 13, 15, 30), (0, 14, 16), (1, 17, 15), (30, 15, 17, 32), (0, 16, 2), (1, 3, 17), (32, 17, 3, 19), (16, 33, 18, 2), (33, 32, 19, 18), (14, 31, 33, 16), (31, 30, 32, 33), (12, 29, 31, 14), (29, 28, 30, 31), (10, 27, 29, 12), (27, 26, 28, 29), (8, 25, 27, 10), (25, 24, 26, 27), (6, 23, 25, 8), (23, 22, 24, 25), (4, 21, 23, 6), (21, 20, 22, 23), (2, 18, 21, 4), (18, 19, 20, 21), (34, 47, 46), (35, 47, 49), (34, 46, 51), (34, 51, 53), (34, 53, 50), (35, 49, 56), (36, 48, 58), (37, 52, 60), (38, 54, 62), (39, 55, 64), (35, 56, 59), (36, 58, 61), (37, 60, 63), (38, 62, 65), (39, 64, 57), (40, 66, 71), (41, 67, 73), (42, 68, 74), (43, 69, 75), (44, 70, 72), (72, 75, 45), (72, 70, 75), (70, 43, 75), (75, 74, 45), (75, 69, 74), (69, 42, 74), (74, 73, 45), (74, 68, 73), (68, 41, 73), (73, 71, 45), (73, 67, 71), (67, 40, 71), (71, 72, 45), (71, 66, 72), (66, 44, 72), (57, 70, 44), (57, 64, 70), (64, 43, 70), (65, 69, 43), (65, 62, 69), (62, 42, 69), (63, 68, 42), (63, 60, 68), (60, 41, 68), (61, 67, 41), (61, 58, 67), (58, 40, 67), (59, 66, 40), (59, 56, 66), (56, 44, 66), (64, 65, 43), (64, 55, 65), (55, 38, 65), (62, 63, 42), (62, 54, 63), (54, 37, 63), (60, 61, 41), (60, 52, 61), (52, 36, 61), (58, 59, 40), (58, 48, 59), (48, 35, 59), (56, 57, 44), (56, 49, 57), (49, 39, 57), (50, 55, 39), (50, 53, 55), (53, 38, 55), (53, 54, 38), (53, 51, 54), (51, 37, 54), (51, 52, 37), (51, 46, 52), (46, 36, 52), (49, 50, 39), (49, 47, 50), (47, 34, 50), (46, 48, 36), (46, 47, 48), (47, 35, 48), (76, 78, 80), (77, 81, 79), (95, 79, 81, 96), (76, 80, 82), (77, 83, 81), (96, 81, 83, 98), (76, 82, 84), (77, 85, 83), (98, 83, 85, 100), (76, 84, 86), (77, 87, 85), (100, 85, 87, 102), (76, 86, 88), (77, 89, 87), (102, 87, 89, 104), (76, 88, 90), (77, 91, 89), (104, 89, 91, 106), (76, 90, 92), (77, 93, 91), (106, 91, 93, 108), (76, 92, 78), (77, 79, 93), (108, 93, 79, 95), (92, 109, 94, 78), (109, 108, 95, 94), (90, 107, 109, 92), (107, 106, 108, 109), (88, 105, 107, 90), (105, 104, 106, 107), (86, 103, 105, 88), (103, 102, 104, 105), (84, 101, 103, 86), (101, 100, 102, 103), (82, 99, 101, 84), (99, 98, 100, 101), (80, 97, 99, 82), (97, 96, 98, 99), (78, 94, 97, 80), (94, 95, 96, 97)])
me_arm1.polygons.foreach_set('use_smooth', [True] * 160)
_uv = me_arm1.uv_layers.new(name='UVMap')
_uv.uv.foreach_set('vector', [0.49, 0.2598, 0.5857, 0.2659, 0.5735, 0.2459, 0.49, 0.931, 0.5788, 0.9162, 0.5917, 0.9375, 0.6118, 0.9064, 0.5917, 0.9375, 0.5788, 0.9162, 0.5964, 0.8809, 0.49, 0.2598, 0.5735, 0.2459, 0.5125, 0.234, 0.49, 0.931, 0.5139, 0.9036, 0.5788, 0.9162, 0.5964, 0.8809, 0.5788, 0.9162, 0.5139, 0.9036, 0.5186, 0.8658, 0.49, 0.2598, 0.5125, 0.234, 0.4382, 0.2373, 0.49, 0.931, 0.4349, 0.907, 0.5139, 0.9036, 0.5186, 0.8658, 0.5139, 0.9036, 0.4349, 0.907, 0.4241, 0.87, 0.49, 0.2598, 0.4382, 0.2373, 0.3942, 0.2538, 0.49, 0.931, 0.3882, 0.9246, 0.4349, 0.907, 0.4241, 0.87, 0.4349, 0.907, 0.3882, 0.9246, 0.3681, 0.891, 0.49, 0.2598, 0.3942, 0.2538, 0.4064, 0.2738, 0.49, 0.931, 0.4011, 0.9458, 0.3882, 0.9246, 0.3681, 0.891, 0.3882, 0.9246, 0.4011, 0.9458, 0.3835, 0.9165, 0.49, 0.2598, 0.4064, 0.2738, 0.4674, 0.2856, 0.49, 0.931, 0.466, 0.9584, 0.4011, 0.9458, 0.3835, 0.9165, 0.4011, 0.9458, 0.466, 0.9584, 0.4613, 0.9316, 0.49, 0.2598, 0.4674, 0.2856, 0.5417, 0.2824, 0.49, 0.931, 0.545, 0.955, 0.466, 0.9584, 0.4613, 0.9316, 0.466, 0.9584, 0.545, 0.955, 0.5558, 0.9274, 0.49, 0.2598, 0.5417, 0.2824, 0.5857, 0.2659, 0.49, 0.931, 0.5917, 0.9375, 0.545, 0.955, 0.5558, 0.9274, 0.545, 0.955, 0.5917, 0.9375, 0.6118, 0.9064, 0.5417, 0.2824, 0.5558, 0.3298, 0.6118, 0.3089, 0.5857, 0.2659, 0.5558, 0.3298, 0.5558, 0.9274, 0.6118, 0.9064, 0.6118, 0.3089, 0.4674, 0.2856, 0.4613, 0.334, 0.5558, 0.3298, 0.5417, 0.2824, 0.4613, 0.334, 0.4613, 0.9316, 0.5558, 0.9274, 0.5558, 0.3298, 0.4064, 0.2738, 0.3835, 0.3189, 0.4613, 0.334, 0.4674, 0.2856, 0.3835, 0.3189, 0.3835, 0.9165, 0.4613, 0.9316, 0.4613, 0.334, 0.3942, 0.2538, 0.3681, 0.2934, 0.3835, 0.3189, 0.4064, 0.2738, 0.3681, 0.2934, 0.3681, 0.891, 0.3835, 0.9165, 0.3835, 0.3189, 0.4382, 0.2373, 0.4241, 0.2725, 0.3681, 0.2934, 0.3942, 0.2538, 0.4241, 0.2725, 0.4241, 0.87, 0.3681, 0.891, 0.3681, 0.2934, 0.5125, 0.234, 0.5186, 0.2683, 0.4241, 0.2725, 0.4382, 0.2373, 0.5186, 0.2683, 0.5186, 0.8658, 0.4241, 0.87, 0.4241, 0.2725, 0.5735, 0.2459, 0.5964, 0.2834, 0.5186, 0.2683, 0.5125, 0.234, 0.5964, 0.2834, 0.5964, 0.8809, 0.5186, 0.8658, 0.5186, 0.2683, 0.5857, 0.2659, 0.6118, 0.3089, 0.5964, 0.2834, 0.5735, 0.2459, 0.6118, 0.3089, 0.6118, 0.9064, 0.5964, 0.8809, 0.5964, 0.2834, 0.49, 0.09977, 0.4688, 0.1011, 0.4356, 0.1159, 0.454, 0.1319, 0.4688, 0.1011, 0.5102, 0.124, 0.49, 0.09977, 0.4356, 0.1159, 0.4775, 0.129, 0.49, 0.09977, 0.4775, 0.129, 0.5366, 0.1223, 0.49, 0.09977, 0.5366, 0.1223, 0.5313, 0.1051, 0.454, 0.1319, 0.5102, 0.124, 0.4813, 0.1718, 0.3975, 0.1571, 0.4145, 0.1348, 0.3889, 0.1933, 0.4687, 0.1794, 0.4231, 0.1627, 0.4361, 0.2236, 0.5693, 0.168, 0.5241, 0.1691, 0.5577, 0.2209, 0.5602, 0.1387, 0.5779, 0.1452, 0.5856, 0.1889, 0.454, 0.1319, 0.4813, 0.1718, 0.4222, 0.1785, 0.3975, 0.1571, 0.3889, 0.1933, 0.3943, 0.2105, 0.4687, 0.1794, 0.4361, 0.2236, 0.4986, 0.2276, 0.5693, 0.168, 0.5577, 0.2209, 0.591, 0.2061, 0.5602, 0.1387, 0.5856, 0.1889, 0.5438, 0.1758, 0.4106, 0.2314, 0.4558, 0.2303, 0.4433, 0.2771, 0.4197, 0.2607, 0.402, 0.2542, 0.4486, 0.2943, 0.5259, 0.2674, 0.4697, 0.2754, 0.5111, 0.2982, 0.5824, 0.2423, 0.5654, 0.2646, 0.5443, 0.2835, 0.5112, 0.22, 0.5568, 0.2367, 0.5024, 0.2704, 0.5024, 0.2704, 0.5443, 0.2835, 0.49, 0.2996, 0.5024, 0.2704, 0.5568, 0.2367, 0.5443, 0.2835, 0.5568, 0.2367, 0.5824, 0.2423, 0.5443, 0.2835, 0.5443, 0.2835, 0.5111, 0.2982, 0.49, 0.2996, 0.5443, 0.2835, 0.5654, 0.2646, 0.5111, 0.2982, 0.5654, 0.2646, 0.5259, 0.2674, 0.5111, 0.2982, 0.5111, 0.2982, 0.4486, 0.2943, 0.49, 0.2996, 0.5111, 0.2982, 0.4697, 0.2754, 0.4486, 0.2943, 0.4697, 0.2754, 0.4197, 0.2607, 0.4486, 0.2943, 0.4486, 0.2943, 0.4433, 0.2771, 0.49, 0.2996, 0.4486, 0.2943, 0.402, 0.2542, 0.4433, 0.2771, 0.402, 0.2542, 0.4106, 0.2314, 0.4433, 0.2771, 0.4433, 0.2771, 0.5024, 0.2704, 0.49, 0.2996, 0.4433, 0.2771, 0.4558, 0.2303, 0.5024, 0.2704, 0.4558, 0.2303, 0.5112, 0.22, 0.5024, 0.2704, 0.5438, 0.1758, 0.5568, 0.2367, 0.5112, 0.22, 0.5438, 0.1758, 0.5856, 0.1889, 0.5568, 0.2367, 0.5856, 0.1889, 0.5824, 0.2423, 0.5568, 0.2367, 0.591, 0.2061, 0.5654, 0.2646, 0.5824, 0.2423, 0.591, 0.2061, 0.5577, 0.2209, 0.5654, 0.2646, 0.5577, 0.2209, 0.5259, 0.2674, 0.5654, 0.2646, 0.4986, 0.2276, 0.4697, 0.2754, 0.5259, 0.2674, 0.4986, 0.2276, 0.4361, 0.2236, 0.4697, 0.2754, 0.4361, 0.2236, 0.4197, 0.2607, 0.4697, 0.2754, 0.3943, 0.2105, 0.402, 0.2542, 0.4197, 0.2607, 0.3943, 0.2105, 0.3889, 0.1933, 0.402, 0.2542, 0.3889, 0.1933, 0.4106, 0.2314, 0.402, 0.2542, 0.4222, 0.1785, 0.4558, 0.2303, 0.4106, 0.2314, 0.4222, 0.1785, 0.4813, 0.1718, 0.4558, 0.2303, 0.4813, 0.1718, 0.5112, 0.22, 0.4558, 0.2303, 0.5856, 0.1889, 0.591, 0.2061, 0.5824, 0.2423, 0.5856, 0.1889, 0.5779, 0.1452, 0.591, 0.2061, 0.5779, 0.1452, 0.5693, 0.168, 0.591, 0.2061, 0.5577, 0.2209, 0.4986, 0.2276, 0.5259, 0.2674, 0.5577, 0.2209, 0.5241, 0.1691, 0.4986, 0.2276, 0.5241, 0.1691, 0.4687, 0.1794, 0.4986, 0.2276, 0.4361, 0.2236, 0.3943, 0.2105, 0.4197, 0.2607, 0.4361, 0.2236, 0.4231, 0.1627, 0.3943, 0.2105, 0.4231, 0.1627, 0.3975, 0.1571, 0.3943, 0.2105, 0.3889, 0.1933, 0.4222, 0.1785, 0.4106, 0.2314, 0.3889, 0.1933, 0.4145, 0.1348, 0.4222, 0.1785, 0.4145, 0.1348, 0.454, 0.1319, 0.4222, 0.1785, 0.4813, 0.1718, 0.5438, 0.1758, 0.5112, 0.22, 0.4813, 0.1718, 0.5102, 0.124, 0.5438, 0.1758, 0.5102, 0.124, 0.5602, 0.1387, 0.5438, 0.1758, 0.5313, 0.1051, 0.5779, 0.1452, 0.5602, 0.1387, 0.5313, 0.1051, 0.5366, 0.1223, 0.5779, 0.1452, 0.5366, 0.1223, 0.5693, 0.168, 0.5779, 0.1452, 0.5366, 0.1223, 0.5241, 0.1691, 0.5693, 0.168, 0.5366, 0.1223, 0.4775, 0.129, 0.5241, 0.1691, 0.4775, 0.129, 0.4687, 0.1794, 0.5241, 0.1691, 0.4775, 0.129, 0.4231, 0.1627, 0.4687, 0.1794, 0.4775, 0.129, 0.4356, 0.1159, 0.4231, 0.1627, 0.4356, 0.1159, 0.3975, 0.1571, 0.4231, 0.1627, 0.5102, 0.124, 0.5313, 0.1051, 0.5602, 0.1387, 0.5102, 0.124, 0.4688, 0.1011, 0.5313, 0.1051, 0.4688, 0.1011, 0.49, 0.09977, 0.5313, 0.1051, 0.4356, 0.1159, 0.4145, 0.1348, 0.3975, 0.1571, 0.4356, 0.1159, 0.4688, 0.1011, 0.4145, 0.1348, 0.4688, 0.1011, 0.454, 0.1319, 0.4145, 0.1348, 0.49, 0.2598, 0.5857, 0.2659, 0.5735, 0.2459, 0.49, 0.931, 0.5788, 0.9162, 0.5917, 0.9375, 0.6118, 0.9064, 0.5917, 0.9375, 0.5788, 0.9162, 0.5964, 0.8809, 0.49, 0.2598, 0.5735, 0.2459, 0.5125, 0.234, 0.49, 0.931, 0.5139, 0.9036, 0.5788, 0.9162, 0.5964, 0.8809, 0.5788, 0.9162, 0.5139, 0.9036, 0.5186, 0.8658, 0.49, 0.2598, 0.5125, 0.234, 0.4382, 0.2373, 0.49, 0.931, 0.4349, 0.907, 0.5139, 0.9036, 0.5186, 0.8658, 0.5139, 0.9036, 0.4349, 0.907, 0.4241, 0.87, 0.49, 0.2598, 0.4382, 0.2373, 0.3942, 0.2538, 0.49, 0.931, 0.3882, 0.9246, 0.4349, 0.907, 0.4241, 0.87, 0.4349, 0.907, 0.3882, 0.9246, 0.3681, 0.891, 0.49, 0.2598, 0.3942, 0.2538, 0.4064, 0.2738, 0.49, 0.931, 0.4011, 0.9458, 0.3882, 0.9246, 0.3681, 0.891, 0.3882, 0.9246, 0.4011, 0.9458, 0.3835, 0.9165, 0.49, 0.2598, 0.4064, 0.2738, 0.4674, 0.2856, 0.49, 0.931, 0.466, 0.9584, 0.4011, 0.9458, 0.3835, 0.9165, 0.4011, 0.9458, 0.466, 0.9584, 0.4613, 0.9316, 0.49, 0.2598, 0.4674, 0.2856, 0.5417, 0.2824, 0.49, 0.931, 0.545, 0.955, 0.466, 0.9584, 0.4613, 0.9316, 0.466, 0.9584, 0.545, 0.955, 0.5558, 0.9274, 0.49, 0.2598, 0.5417, 0.2824, 0.5857, 0.2659, 0.49, 0.931, 0.5917, 0.9375, 0.545, 0.955, 0.5558, 0.9274, 0.545, 0.955, 0.5917, 0.9375, 0.6118, 0.9064, 0.5417, 0.2824, 0.5558, 0.3298, 0.6118, 0.3089, 0.5857, 0.2659, 0.5558, 0.3298, 0.5558, 0.9274, 0.6118, 0.9064, 0.6118, 0.3089, 0.4674, 0.2856, 0.4613, 0.334, 0.5558, 0.3298, 0.5417, 0.2824, 0.4613, 0.334, 0.4613, 0.9316, 0.5558, 0.9274, 0.5558, 0.3298, 0.4064, 0.2738, 0.3835, 0.3189, 0.4613, 0.334, 0.4674, 0.2856, 0.3835, 0.3189, 0.3835, 0.9165, 0.4613, 0.9316, 0.4613, 0.334, 0.3942, 0.2538, 0.3681, 0.2934, 0.3835, 0.3189, 0.4064, 0.2738, 0.3681, 0.2934, 0.3681, 0.891, 0.3835, 0.9165, 0.3835, 0.3189, 0.4382, 0.2373, 0.4241, 0.2725, 0.3681, 0.2934, 0.3942, 0.2538, 0.4241, 0.2725, 0.4241, 0.87, 0.3681, 0.891, 0.3681, 0.2934, 0.5125, 0.234, 0.5186, 0.2683, 0.4241, 0.2725, 0.4382, 0.2373, 0.5186, 0.2683, 0.5186, 0.8658, 0.4241, 0.87, 0.4241, 0.2725, 0.5735, 0.2459, 0.5964, 0.2834, 0.5186, 0.2683, 0.5125, 0.234, 0.5964, 0.2834, 0.5964, 0.8809, 0.5186, 0.8658, 0.5186, 0.2683, 0.5857, 0.2659, 0.6118, 0.3089, 0.5964, 0.2834, 0.5735, 0.2459, 0.6118, 0.3089, 0.6118, 0.9064, 0.5964, 0.8809, 0.5964, 0.2834])
me_arm1.materials.append(mat_bodycolor)
me_arm1.use_remesh_preserve_volume = False
me_arm1.use_remesh_preserve_attributes = False
me_arm1.use_mirror_vertex_groups = False
me_arm1.update()
me_chest = bpy.data.meshes.new('Chest')
me_chest.from_pydata([(-2.233e-08, 0.07155, 0.009247), (-7.347e-08, 0.2717, 0.01727), (-0.07039, 0.03148, 0.006694), (-0.05105, 0.2624, 0.01335), (-0.06141, 0.05138, -0.04394), (-0.04129, 0.2647, -0.01081), (-0.04459, 0.09088, -0.06525), (2.483e-08, 0.1169, -0.07319), (-4.261e-08, 0.2632, -0.02678), (-5.53e-08, 0.06372, 0.05296), (-1.47e-07, 0.2614, 0.04804), (-0.04652, 0.05324, 0.04631), (-0.0361, 0.2615, 0.04202), (-0.09626, 0.1351, -0.0227), (-0.08299, 0.2055, -0.0008774), (-0.06275, 0.214, -0.03721), (-0.06685, 0.1573, -0.05183), (-7.627e-09, 0.2161, -0.05595), (5.31e-09, 0.1684, -0.06938), (-1.756e-07, 0.1567, 0.08109), (-1.831e-07, 0.09444, 0.08133), (-0.05431, 0.1801, 0.06301), (-0.05762, 0.09562, 0.06125), (1.638e-08, -0.07554, 0.005887), (-4.733e-08, -0.02844, 0.06975), (-0.0642, -0.03226, 0.02326), (-0.03968, -0.03844, -0.05196), (-0.03968, 0.03778, 0.05137), (-0.0642, 0.0316, -0.02385), (4.903e-08, 0.02778, -0.07033), (-1.281e-08, 0.07489, -0.006474), (6.234e-08, -0.04513, -0.06103), (-0.02332, -0.06694, -0.02703), (-1.863e-08, -0.06106, 0.04451), (-0.03773, -0.0633, 0.01718), (-0.03773, -0.03562, 0.05472), (-0.06106, -0.04149, -0.01682), (-0.02332, -0.006204, -0.07183), (-0.06106, 0.003307, 0.04392), (-0.02332, 0.005552, 0.07124), (-0.06106, -0.003959, -0.0445), (-0.07547, -0.0003258, -0.0002937), (-6.063e-08, 0.04448, 0.06044), (-0.06106, 0.04084, 0.01623), (-0.03773, 0.03496, -0.05531), (2.034e-08, 0.06041, -0.04509), (-0.02332, 0.06629, 0.02644), (-0.03773, 0.06265, -0.01777), (5.936e-08, -0.006204, -0.07183), (-5.765e-08, 0.005552, 0.07124), (-3.723e-08, 0.06629, 0.02644), (3.894e-08, -0.06694, -0.02703), (-0.01615, 0.05355, 0.007981), (-0.02329, 0.06117, -0.00729), (-0.01679, 0.07769, -0.01817), (-9.5e-09, 0.08639, -0.01523), (-7.042e-08, 0.05841, 0.03011), (-0.01214, 0.05407, 0.01441), (-0.02849, 0.1644, -0.06279), (-0.0204, 0.1091, -0.06988), (-0.02765, 0.216, -0.04837), (-0.01805, 0.2632, -0.02249), (-0.005863, 0.08006, -0.01586), (-0.04412, 0.2608, 0.02819), (-0.09181, 0.1155, 0.01877), (-0.07782, 0.1953, 0.02993), (2.479e-08, 0.1233, -0.07523), (-1.456e-07, 0.06591, 0.05944), (-0.05209, 0.05484, 0.0522), (-0.04898, 0.09532, -0.06666), (-0.06721, 0.05404, -0.04433), (-0.0236, 0.1142, -0.07191), (-0.07625, 0.03348, 0.007729), (-6.591e-08, 0.2441, 0.005559), (-8.529e-08, 0.2606, 0.02468), (-0.02043, 0.2583, 0.01002), (-0.01263, 0.2545, -0.01369), (-0.01263, 0.2812, 0.01724), (-0.02043, 0.2774, -0.006473), (-5.352e-08, 0.2751, -0.02113), (-7.374e-08, 0.2915, -0.002011), (-5.086e-08, 0.2521, -0.01641), (-0.007421, 0.246, -0.005093), (-7.677e-08, 0.2496, 0.01746), (-0.01201, 0.2483, 0.008847), (-0.01201, 0.258, 0.02008), (-0.01943, 0.2544, -0.00247), (-0.007421, 0.2642, -0.02078), (-0.01943, 0.2701, 0.01571), (-0.007421, 0.2714, 0.02433), (-0.01943, 0.2656, -0.01217), (-0.02402, 0.2678, 0.001774), (-8.879e-08, 0.2835, 0.01996), (-0.01943, 0.2813, 0.006018), (-0.01201, 0.2777, -0.01654), (-6.204e-08, 0.286, -0.01391), (-0.007421, 0.2896, 0.008641), (-0.01201, 0.2874, -0.005298), (-5.103e-08, 0.2642, -0.02078), (-8.863e-08, 0.2714, 0.02433), (-8.168e-08, 0.2896, 0.008641), (-5.797e-08, 0.246, -0.005093), (-0.0158, 0.2357, -0.03539), (-0.01016, 0.2406, -0.032), (-0.01795, 0.241, -0.0295), (-0.02277, 0.24, -0.03605), (-0.01795, 0.239, -0.0426), (-0.01016, 0.2394, -0.04009), (-0.01365, 0.2479, -0.03055), (-0.02144, 0.2475, -0.03305), (-0.02144, 0.2463, -0.04115), (-0.01365, 0.2459, -0.04365), (-0.008832, 0.2469, -0.0371), (-0.0158, 0.2511, -0.03775)], [], [(60, 61, 8, 17), (1, 12, 10), (1, 3, 63, 12), (52, 2, 4, 53), (19, 10, 12, 21), (57, 11, 2, 52), (67, 20, 22, 68), (20, 19, 21, 22), (62, 59, 7, 55), (1, 5, 3), (65, 63, 3, 14), (53, 4, 6, 54), (13, 16, 69, 70), (14, 3, 5, 15), (64, 65, 14, 13), (13, 14, 15, 16), (56, 9, 11, 57), (23, 33, 34), (23, 34, 32), (25, 35, 38), (26, 36, 40), (25, 38, 41), (26, 40, 37), (27, 42, 46), (28, 43, 47), (29, 44, 45), (45, 47, 30), (45, 44, 47), (44, 28, 47), (47, 46, 30), (47, 43, 46), (43, 27, 46), (37, 44, 29), (37, 40, 44), (40, 28, 44), (41, 43, 28), (41, 38, 43), (38, 27, 43), (39, 42, 27), (40, 41, 28), (40, 36, 41), (36, 25, 41), (38, 39, 27), (38, 35, 39), (35, 24, 39), (48, 37, 29), (31, 37, 48), (31, 26, 37), (32, 36, 26), (32, 34, 36), (34, 25, 36), (34, 35, 25), (34, 33, 35), (33, 24, 35), (31, 32, 26), (23, 32, 51), (39, 24, 49), (39, 49, 42), (46, 50, 30), (46, 42, 50), (32, 31, 51), (58, 60, 17, 18), (71, 58, 18, 66), (1, 8, 61), (68, 72, 2, 11), (0, 56, 57), (0, 53, 54), (0, 54, 62, 55), (0, 57, 52), (0, 52, 53), (69, 16, 58, 71), (16, 15, 60, 58), (54, 6, 59, 62), (15, 5, 61, 60), (5, 1, 61), (70, 69, 6, 4), (22, 21, 65, 64), (21, 12, 63, 65), (13, 70, 72, 64), (6, 69, 71, 59), (70, 4, 2, 72), (22, 64, 72, 68), (59, 71, 66, 7), (9, 67, 68, 11), (73, 83, 84), (73, 84, 82), (75, 85, 88), (76, 86, 90), (75, 88, 91), (76, 90, 87), (77, 92, 96), (78, 93, 97), (79, 94, 95), (95, 97, 80), (95, 94, 97), (94, 78, 97), (97, 96, 80), (97, 93, 96), (93, 77, 96), (87, 94, 79), (87, 90, 94), (90, 78, 94), (91, 93, 78), (91, 88, 93), (88, 77, 93), (89, 92, 77), (90, 91, 78), (90, 86, 91), (86, 75, 91), (88, 89, 77), (88, 85, 89), (85, 74, 89), (98, 87, 79), (81, 87, 98), (81, 76, 87), (82, 86, 76), (82, 84, 86), (84, 75, 86), (84, 85, 75), (84, 83, 85), (83, 74, 85), (81, 82, 76), (73, 82, 101), (89, 74, 99), (89, 99, 92), (96, 100, 80), (96, 92, 100), (82, 81, 101), (102, 103, 104), (103, 102, 107), (102, 104, 105), (102, 105, 106), (102, 106, 107), (103, 107, 112), (104, 103, 108), (105, 104, 109), (106, 105, 110), (107, 106, 111), (103, 112, 108), (104, 108, 109), (105, 109, 110), (106, 110, 111), (107, 111, 112), (108, 112, 113), (109, 108, 113), (110, 109, 113), (111, 110, 113), (112, 111, 113)])
me_chest.polygons.foreach_set('use_smooth', [True] * 148)
_uv = me_chest.uv_layers.new(name='UVMap')
_uv.uv.foreach_set('vector', [0.5764, 0.7459, 0.5457, 0.8456, 0.5267, 0.8435, 0.5422, 0.7421, 0.5074, 0.8804, 0.5665, 0.886, 0.5289, 0.8887, 0.5074, 0.8804, 0.6103, 0.8722, 0.6027, 0.8762, 0.5951, 0.8802, 0.5802, 0.519, 0.6531, 0.4155, 0.6121, 0.4624, 0.5597, 0.5425, 0.5461, 0.8235, 0.5289, 0.8887, 0.5665, 0.886, 0.6138, 0.8186, 0.5492, 0.519, 0.591, 0.4155, 0.6531, 0.4155, 0.5802, 0.519, 0.5158, 0.512, 0.5517, 0.6207, 0.6291, 0.6152, 0.6101, 0.5153, 0.5517, 0.6207, 0.5461, 0.8235, 0.6138, 0.8186, 0.6291, 0.6152, 0.5354, 0.5857, 0.5634, 0.5488, 0.5451, 0.5698, 0.5262, 0.5962, 0.5074, 0.8804, 0.5938, 0.8546, 0.6099, 0.8632, 0.679, 0.801, 0.6027, 0.8762, 0.6103, 0.8722, 0.6927, 0.7938, 0.5597, 0.5425, 0.6121, 0.4624, 0.5818, 0.5277, 0.5446, 0.5752, 0.7185, 0.5683, 0.6253, 0.6554, 0.6036, 0.5916, 0.6653, 0.5154, 0.6919, 0.7776, 0.6099, 0.8632, 0.5938, 0.8546, 0.6631, 0.7621, 0.7037, 0.595, 0.679, 0.801, 0.6927, 0.7938, 0.7194, 0.5868, 0.7185, 0.5683, 0.6919, 0.7776, 0.6631, 0.7621, 0.6855, 0.5948, 0.4937, 0.5129, 0.48, 0.4032, 0.591, 0.4155, 0.5492, 0.519, 0.5086, 0.3205, 0.4912, 0.3613, 0.5737, 0.3519, 0.5086, 0.3205, 0.5737, 0.3519, 0.5662, 0.3279, 0.6193, 0.4156, 0.5563, 0.4172, 0.6031, 0.4894, 0.6066, 0.3747, 0.6313, 0.3838, 0.642, 0.4447, 0.6193, 0.4156, 0.6031, 0.4894, 0.6495, 0.4688, 0.6066, 0.3747, 0.642, 0.4447, 0.5837, 0.4265, 0.5587, 0.5543, 0.4804, 0.5654, 0.5381, 0.5972, 0.6376, 0.5192, 0.6139, 0.5503, 0.5844, 0.5766, 0.5383, 0.4882, 0.6018, 0.5114, 0.526, 0.5584, 0.526, 0.5584, 0.5844, 0.5766, 0.5086, 0.5991, 0.526, 0.5584, 0.6018, 0.5114, 0.5844, 0.5766, 0.6018, 0.5114, 0.6376, 0.5192, 0.5844, 0.5766, 0.5844, 0.5766, 0.5381, 0.5972, 0.5086, 0.5991, 0.5844, 0.5766, 0.6139, 0.5503, 0.5381, 0.5972, 0.6139, 0.5503, 0.5587, 0.5543, 0.5381, 0.5972, 0.5837, 0.4265, 0.6018, 0.5114, 0.5383, 0.4882, 0.5837, 0.4265, 0.642, 0.4447, 0.6018, 0.5114, 0.642, 0.4447, 0.6376, 0.5192, 0.6018, 0.5114, 0.6495, 0.4688, 0.6139, 0.5503, 0.6376, 0.5192, 0.6495, 0.4688, 0.6031, 0.4894, 0.6139, 0.5503, 0.6031, 0.4894, 0.5587, 0.5543, 0.6139, 0.5503, 0.5206, 0.4987, 0.4804, 0.5654, 0.5587, 0.5543, 0.642, 0.4447, 0.6495, 0.4688, 0.6376, 0.5192, 0.642, 0.4447, 0.6313, 0.3838, 0.6495, 0.4688, 0.6313, 0.3838, 0.6193, 0.4156, 0.6495, 0.4688, 0.6031, 0.4894, 0.5206, 0.4987, 0.5587, 0.5543, 0.6031, 0.4894, 0.5563, 0.4172, 0.5206, 0.4987, 0.5563, 0.4172, 0.479, 0.4315, 0.5206, 0.4987, 0.5401, 0.4237, 0.5837, 0.4265, 0.5383, 0.4882, 0.5368, 0.3543, 0.5837, 0.4265, 0.5401, 0.4237, 0.5368, 0.3543, 0.6066, 0.3747, 0.5837, 0.4265, 0.5662, 0.3279, 0.6313, 0.3838, 0.6066, 0.3747, 0.5662, 0.3279, 0.5737, 0.3519, 0.6313, 0.3838, 0.5737, 0.3519, 0.6193, 0.4156, 0.6313, 0.3838, 0.5737, 0.3519, 0.5563, 0.4172, 0.6193, 0.4156, 0.5737, 0.3519, 0.4912, 0.3613, 0.5563, 0.4172, 0.4912, 0.3613, 0.479, 0.4315, 0.5563, 0.4172, 0.5368, 0.3543, 0.5662, 0.3279, 0.6066, 0.3747, 0.5086, 0.3205, 0.5662, 0.3279, 0.5227, 0.3252, 0.5206, 0.4987, 0.479, 0.4315, 0.4771, 0.4959, 0.5206, 0.4987, 0.4771, 0.4959, 0.4804, 0.5654, 0.5381, 0.5972, 0.4945, 0.5945, 0.5086, 0.5991, 0.5381, 0.5972, 0.4804, 0.5654, 0.4945, 0.5945, 0.5662, 0.3279, 0.5368, 0.3543, 0.5227, 0.3252, 0.5863, 0.6631, 0.5764, 0.7459, 0.5422, 0.7421, 0.5473, 0.6708, 0.5749, 0.606, 0.5863, 0.6631, 0.5473, 0.6708, 0.5462, 0.6203, 0.5074, 0.8804, 0.5267, 0.8435, 0.5457, 0.8456, 0.6395, 0.5094, 0.6784, 0.5053, 0.6531, 0.4155, 0.591, 0.4155, 0.5074, 0.6226, 0.4937, 0.5129, 0.5492, 0.519, 0.5074, 0.6226, 0.5597, 0.5425, 0.5446, 0.5752, 0.5074, 0.6226, 0.5446, 0.5752, 0.5354, 0.5857, 0.5262, 0.5962, 0.5074, 0.6226, 0.5492, 0.519, 0.5802, 0.519, 0.5074, 0.6226, 0.5802, 0.519, 0.5597, 0.5425, 0.6036, 0.5916, 0.6253, 0.6554, 0.5863, 0.6631, 0.5749, 0.606, 0.6253, 0.6554, 0.6105, 0.7496, 0.5764, 0.7459, 0.5863, 0.6631, 0.5446, 0.5752, 0.5818, 0.5277, 0.5634, 0.5488, 0.5354, 0.5857, 0.6105, 0.7496, 0.5647, 0.8477, 0.5457, 0.8456, 0.5764, 0.7459, 0.5647, 0.8477, 0.5074, 0.8804, 0.5457, 0.8456, 0.6653, 0.5154, 0.6036, 0.5916, 0.5818, 0.5277, 0.6121, 0.4624, 0.688, 0.6033, 0.6653, 0.8082, 0.679, 0.801, 0.7037, 0.595, 0.6653, 0.8082, 0.5951, 0.8802, 0.6027, 0.8762, 0.679, 0.801, 0.7185, 0.5683, 0.6653, 0.5154, 0.6784, 0.5053, 0.7037, 0.595, 0.5818, 0.5277, 0.6036, 0.5916, 0.5749, 0.606, 0.5634, 0.5488, 0.6653, 0.5154, 0.6121, 0.4624, 0.6531, 0.4155, 0.6784, 0.5053, 0.688, 0.6033, 0.7037, 0.595, 0.6784, 0.5053, 0.6395, 0.5094, 0.5634, 0.5488, 0.5749, 0.606, 0.5462, 0.6203, 0.5451, 0.5698, 0.48, 0.4032, 0.5158, 0.512, 0.6101, 0.5153, 0.591, 0.4155, 0.5086, 0.3205, 0.4912, 0.3613, 0.5737, 0.3519, 0.5086, 0.3205, 0.5737, 0.3519, 0.5662, 0.3279, 0.6193, 0.4156, 0.5563, 0.4172, 0.6031, 0.4894, 0.6066, 0.3747, 0.6313, 0.3838, 0.642, 0.4447, 0.6193, 0.4156, 0.6031, 0.4894, 0.6495, 0.4688, 0.6066, 0.3747, 0.642, 0.4447, 0.5837, 0.4265, 0.5587, 0.5543, 0.4804, 0.5654, 0.5381, 0.5972, 0.6376, 0.5192, 0.6139, 0.5503, 0.5844, 0.5766, 0.5383, 0.4882, 0.6018, 0.5114, 0.526, 0.5584, 0.526, 0.5584, 0.5844, 0.5766, 0.5086, 0.5991, 0.526, 0.5584, 0.6018, 0.5114, 0.5844, 0.5766, 0.6018, 0.5114, 0.6376, 0.5192, 0.5844, 0.5766, 0.5844, 0.5766, 0.5381, 0.5972, 0.5086, 0.5991, 0.5844, 0.5766, 0.6139, 0.5503, 0.5381, 0.5972, 0.6139, 0.5503, 0.5587, 0.5543, 0.5381, 0.5972, 0.5837, 0.4265, 0.6018, 0.5114, 0.5383, 0.4882, 0.5837, 0.4265, 0.642, 0.4447, 0.6018, 0.5114, 0.642, 0.4447, 0.6376, 0.5192, 0.6018, 0.5114, 0.6495, 0.4688, 0.6139, 0.5503, 0.6376, 0.5192, 0.6495, 0.4688, 0.6031, 0.4894, 0.6139, 0.5503, 0.6031, 0.4894, 0.5587, 0.5543, 0.6139, 0.5503, 0.5206, 0.4987, 0.4804, 0.5654, 0.5587, 0.5543, 0.642, 0.4447, 0.6495, 0.4688, 0.6376, 0.5192, 0.642, 0.4447, 0.6313, 0.3838, 0.6495, 0.4688, 0.6313, 0.3838, 0.6193, 0.4156, 0.6495, 0.4688, 0.6031, 0.4894, 0.5206, 0.4987, 0.5587, 0.5543, 0.6031, 0.4894, 0.5563, 0.4172, 0.5206, 0.4987, 0.5563, 0.4172, 0.479, 0.4315, 0.5206, 0.4987, 0.5401, 0.4237, 0.5837, 0.4265, 0.5383, 0.4882, 0.5368, 0.3543, 0.5837, 0.4265, 0.5401, 0.4237, 0.5368, 0.3543, 0.6066, 0.3747, 0.5837, 0.4265, 0.5662, 0.3279, 0.6313, 0.3838, 0.6066, 0.3747, 0.5662, 0.3279, 0.5737, 0.3519, 0.6313, 0.3838, 0.5737, 0.3519, 0.6193, 0.4156, 0.6313, 0.3838, 0.5737, 0.3519, 0.5563, 0.4172, 0.6193, 0.4156, 0.5737, 0.3519, 0.4912, 0.3613, 0.5563, 0.4172, 0.4912, 0.3613, 0.479, 0.4315, 0.5563, 0.4172, 0.5368, 0.3543, 0.5662, 0.3279, 0.6066, 0.3747, 0.5086, 0.3205, 0.5662, 0.3279, 0.5227, 0.3252, 0.5206, 0.4987, 0.479, 0.4315, 0.4771, 0.4959, 0.5206, 0.4987, 0.4771, 0.4959, 0.4804, 0.5654, 0.5381, 0.5972, 0.4945, 0.5945, 0.5086, 0.5991, 0.5381, 0.5972, 0.4804, 0.5654, 0.4945, 0.5945, 0.5662, 0.3279, 0.5368, 0.3543, 0.5227, 0.3252, 0.4762, 0.3553, 0.4122, 0.4423, 0.5321, 0.4443, 0.4122, 0.4423, 0.4762, 0.3553, 0.3807, 0.4018, 0.4762, 0.3553, 0.5321, 0.4443, 0.5747, 0.4051, 0.4762, 0.3553, 0.5747, 0.4051, 0.4811, 0.3788, 0.4762, 0.3553, 0.4811, 0.3788, 0.3807, 0.4018, 0.4122, 0.4423, 0.3807, 0.4018, 0.3776, 0.5195, 0.5321, 0.4443, 0.4122, 0.4423, 0.4712, 0.5458, 0.5747, 0.4051, 0.5321, 0.4443, 0.5717, 0.5228, 0.4811, 0.3788, 0.5747, 0.4051, 0.5401, 0.4823, 0.3807, 0.4018, 0.4811, 0.3788, 0.4202, 0.4803, 0.4122, 0.4423, 0.3776, 0.5195, 0.4712, 0.5458, 0.5321, 0.4443, 0.4712, 0.5458, 0.5717, 0.5228, 0.5747, 0.4051, 0.5717, 0.5228, 0.5401, 0.4823, 0.4811, 0.3788, 0.5401, 0.4823, 0.4202, 0.4803, 0.3807, 0.4018, 0.4202, 0.4803, 0.3776, 0.5195, 0.4712, 0.5458, 0.3776, 0.5195, 0.4762, 0.5693, 0.5717, 0.5228, 0.4712, 0.5458, 0.4762, 0.5693, 0.5401, 0.4823, 0.5717, 0.5228, 0.4762, 0.5693, 0.4202, 0.4803, 0.5401, 0.4823, 0.4762, 0.5693, 0.3776, 0.5195, 0.4202, 0.4803, 0.4762, 0.5693])
me_chest.materials.append(mat_bodycolor)
me_chest.use_remesh_preserve_volume = False
me_chest.use_remesh_preserve_attributes = False
me_chest.use_mirror_vertex_groups = False
me_chest.update()
me_hips = bpy.data.meshes.new('Hips')
me_hips.from_pydata([(-5.139e-08, 0.1839, -0.001461), (-2.344e-08, 0.09133, 0.001191), (-0.1317, 0.05155, -0.005821), (-0.09056, 0.01949, 0.002147), (-0.06287, 0.1138, 0.05954), (-0.07488, 0.05114, 0.05568), (-4.22e-08, 0.155, 0.05193), (-2.866e-08, 0.08858, 0.0808), (-2.22e-08, 0.1451, -0.08269), (4.099e-09, 0.03929, -0.08722), (-0.09165, 0.1335, -0.07104), (-0.07163, 0.005357, -0.05408), (-0.07899, 0.0159, 0.003498), (-0.0635, 0.04722, 0.05275), (-2.995e-08, 0.07708, 0.07108), (3.358e-09, 0.03284, -0.07766), (-0.06218, 0.003112, -0.04846), (-0.05604, 0.1111, -0.004593), (-0.09764, 0.07735, 0.0487), (-0.1152, 0.08995, -0.04062), (-0.04916, 0.07183, 0.07012), (-0.04161, 0.06491, 0.06646), (-0.093, 0.04047, -0.0642), (-1.402e-09, 0.06719, -0.09205), (-0.03286, 0.1555, 0.04633), (-0.01598, 0.08765, 0.07644), (-0.01316, 0.07647, 0.07046), (-4.533e-08, 0.1747, -0.02546), (-0.01728, 0.1755, -0.02873), (-5.015e-08, 0.1754, 0.01624), (-0.01402, 0.1741, 0.01805), (-0.02449, 0.1758, -0.002129)], [], [(17, 2, 18), (13, 5, 3, 12), (10, 8, 23, 22), (21, 20, 5, 13), (3, 5, 18, 2), (0, 27, 28), (16, 11, 9, 15), (17, 19, 2), (12, 3, 11, 16), (1, 12, 16), (1, 16, 15), (1, 14, 26), (1, 13, 12), (10, 19, 17), (17, 18, 4), (2, 19, 22), (11, 3, 2, 22), (19, 10, 22), (26, 25, 20, 21), (13, 1, 21), (5, 20, 4, 18), (24, 4, 20, 25), (23, 9, 11, 22), (30, 0, 31), (6, 24, 25, 7), (14, 7, 25, 26), (17, 4, 24), (24, 6, 29, 30), (21, 1, 26), (0, 28, 31), (27, 8, 10, 28), (28, 10, 17, 31), (24, 30, 31, 17), (30, 29, 0)])
me_hips.polygons.foreach_set('use_smooth', [True] * 34)
_uv = me_hips.uv_layers.new(name='UVMap')
_uv.uv.foreach_set('vector', [0.5986, 0.2313, 0.6913, 0.3611, 0.6795, 0.3421, 0.6341, 0.3722, 0.6653, 0.3746, 0.6961, 0.4609, 0.6691, 0.4548, 0.6325, 0.228, 0.4756, 0.2006, 0.4732, 0.3319, 0.624, 0.3767, 0.5844, 0.3298, 0.6033, 0.3248, 0.6653, 0.3746, 0.6341, 0.3722, 0.6961, 0.4609, 0.6653, 0.3746, 0.6795, 0.3421, 0.6913, 0.3611, 0.506, 0.1016, 0.4964, 0.1328, 0.5426, 0.1382, 0.5987, 0.513, 0.6155, 0.5254, 0.4708, 0.4631, 0.4765, 0.4527, 0.5986, 0.2313, 0.6602, 0.3323, 0.6913, 0.3611, 0.6691, 0.4548, 0.6961, 0.4609, 0.6155, 0.5254, 0.5987, 0.513, 0.506, 0.2558, 0.6691, 0.4548, 0.5987, 0.513, 0.506, 0.2558, 0.5987, 0.513, 0.4765, 0.4527, 0.506, 0.2558, 0.5346, 0.2874, 0.5595, 0.3086, 0.506, 0.2558, 0.6341, 0.3722, 0.6691, 0.4548, 0.6325, 0.228, 0.6602, 0.3323, 0.5986, 0.2313, 0.5986, 0.2313, 0.6795, 0.3421, 0.6216, 0.2203, 0.6913, 0.3611, 0.6602, 0.3323, 0.6379, 0.4288, 0.6155, 0.5254, 0.6961, 0.4609, 0.6913, 0.3611, 0.6379, 0.4288, 0.6602, 0.3323, 0.6325, 0.228, 0.624, 0.3767, 0.5595, 0.3086, 0.5723, 0.2999, 0.6033, 0.3248, 0.5844, 0.3298, 0.6341, 0.3722, 0.506, 0.2558, 0.5844, 0.3298, 0.6653, 0.3746, 0.6033, 0.3248, 0.6216, 0.2203, 0.6795, 0.3421, 0.5791, 0.1697, 0.6216, 0.2203, 0.6033, 0.3248, 0.5723, 0.2999, 0.4732, 0.3319, 0.4708, 0.4631, 0.6155, 0.5254, 0.624, 0.3767, 0.5372, 0.1307, 0.506, 0.1016, 0.5258, 0.1293, 0.5365, 0.1191, 0.5791, 0.1697, 0.5723, 0.2999, 0.5412, 0.2749, 0.5346, 0.2874, 0.5412, 0.2749, 0.5723, 0.2999, 0.5595, 0.3086, 0.5986, 0.2313, 0.6216, 0.2203, 0.5791, 0.1697, 0.5791, 0.1697, 0.5365, 0.1191, 0.5165, 0.1077, 0.5372, 0.1307, 0.5844, 0.3298, 0.506, 0.2558, 0.5595, 0.3086, 0.506, 0.1016, 0.5426, 0.1382, 0.5258, 0.1293, 0.4964, 0.1328, 0.4756, 0.2006, 0.6325, 0.228, 0.5426, 0.1382, 0.5426, 0.1382, 0.6325, 0.228, 0.5986, 0.2313, 0.5258, 0.1293, 0.5791, 0.1697, 0.5372, 0.1307, 0.5258, 0.1293, 0.5986, 0.2313, 0.5372, 0.1307, 0.5165, 0.1077, 0.506, 0.1016])
me_hips.materials.append(mat_bodycolor)
me_hips.use_remesh_preserve_volume = False
me_hips.use_remesh_preserve_attributes = False
me_hips.use_mirror_vertex_groups = False
me_hips.update()
me_head02 = bpy.data.meshes.new('Head02')
me_head02.from_pydata([(-0.04468, -0.07054, 0.01747), (-0.07571, -0.002937, 0.05452), (-0.05558, -0.07415, 0.05174), (-0.07365, 0.03261, 0.1055), (-0.05367, -0.03825, 0.1456), (-9.574e-09, 0.06419, -0.03294), (3.638e-08, -0.05571, -0.007982), (-8.042e-08, 0.0968, 0.0186), (3.037e-08, -0.09707, 0.0489), (-9.11e-08, 0.09974, 0.1037), (1.771e-08, -0.07499, 0.1607), (-8.098e-08, 0.106, 0.04053), (-0.01022, 0.08509, 0.05741), (-0.02999, 0.08392, 0.04553), (-0.05253, 0.05932, 0.08877), (-0.01079, 0.08511, 0.0902), (-0.06189, 0.04371, 0.07021), (-0.06655, -0.000216, 0.01911), (-0.05402, 0.05404, 0.01983), (-0.05451, 0.06034, 0.04593), (-0.05154, 0.05785, 0.05687), (-8.098e-08, 0.09333, 0.05755), (-1.012e-08, 0.09256, 0.08914), (-2.009e-18, 0.08116, 0.1491), (9.574e-09, 0.04808, -0.03531), (-0.03015, 0.08031, 0.01811), (-0.07448, -0.03509, 0.07805), (-0.01108, 0.09616, 0.1038), (-0.00932, 0.02708, 0.1701), (-0.009735, 0.0787, 0.1493), (-0.008985, -0.07361, 0.16), (-0.0278, 0.07724, 0.0902), (-0.02717, 0.07619, 0.05674), (-0.0001101, 0.06419, -0.0329), (-0.01044, 0.08877, 0.01721), (-0.0122, 0.09284, 0.03946), (-0.07603, -0.003679, 0.07776), (-0.07518, -0.002792, 0.0456), (-0.05458, -0.07295, 0.04363), (-0.07098, 0.03128, 0.05551), (-0.07041, 0.03073, 0.08052), (-0.05399, 0.06189, 0.1047), (-0.06512, 0.03288, 0.02003), (-0.07117, 0.03135, 0.04601), (2.024e-08, -0.1024, 0.1046), (-0.07507, -0.03558, 0.1065), (-0.05312, -0.07862, 0.1062), (-0.05988, -0.006285, 0.1459), (-0.07775, -0.003056, 0.1065), (-0.009341, -0.008685, 0.1744), (-0.07, -0.03437, 0.04434), (-0.07114, -0.03403, 0.05254), (-1.265e-08, -0.007975, 0.1751), (-2.53e-08, 0.02749, 0.1713), (-0.05701, 0.03088, 0.1488), (3.037e-08, -0.101, 0.07487), (-0.05577, -0.07687, 0.07644), (3.037e-08, -0.09499, 0.03682), (-0.02817, 0.05008, -0.01805), (-0.0001027, 0.07423, -0.02663), (-0.03687, -0.0673, 0.00838), (-0.0626, 0.001583, 0.0116), (-0.008576, 0.06757, -0.02654), (-0.04451, 0.03197, -0.006281), (-0.002684, 0.07208, -0.02666), (3.447e-08, -0.07868, 0.003611), (-0.05878, -0.03209, 0.01939), (2.489e-08, -0.02094, -0.02447), (-0.05325, -0.03198, 0.01164), (1.723e-08, 0.008754, -0.0303), (1.532e-08, 0.02996, -0.03358), (3.255e-08, -0.08713, 0.01388), (-0.008448, -0.07761, 0.005006), (-0.01001, -0.0851, 0.01397), (-0.0132, -0.09896, 0.07502), (-0.01196, -0.09949, 0.1048), (-0.01237, -0.0938, 0.03878), (-0.01312, -0.09589, 0.04999), (-0.009178, -0.03841, 0.1712), (1.298e-09, -0.03931, 0.1736), (-0.03553, -0.07354, 0.142), (1.861e-08, -0.08837, 0.1409), (-0.01064, -0.08759, 0.1412), (-0.04182, 0.05282, 0.1492), (-0.02963, 0.0831, 0.1037), (-0.0251, 0.06764, 0.1488), (-8.098e-08, 0.1047, 0.03458), (-8.098e-08, 0.103, 0.04347), (-0.004991, 0.1024, 0.04035), (-0.004465, 0.1015, 0.03421), (-0.004306, 0.1004, 0.04417)], [], [(60, 6, 72), (50, 38, 2, 51), (80, 46, 75, 82), (9, 22, 15, 27), (90, 88, 35), (56, 74, 75, 46), (2, 77, 74, 56), (10, 79, 78, 30), (0, 38, 50, 66), (24, 33, 5), (15, 22, 21, 12), (40, 36, 48, 3), (29, 28, 53, 23), (39, 43, 37, 1), (43, 42, 17, 37), (13, 19, 20, 32), (18, 42, 43, 19), (69, 61, 63, 70), (13, 25, 18, 19), (34, 25, 13, 35), (59, 33, 64), (33, 62, 64), (41, 84, 31, 14), (13, 32, 12, 35), (19, 43, 39, 20), (36, 40, 39, 1), (40, 14, 16), (48, 47, 54, 3), (38, 76, 77, 2), (50, 37, 17, 66), (30, 78, 4, 80), (28, 29, 85), (29, 23, 9, 27), (16, 20, 39), (39, 40, 16), (52, 53, 28, 49), (79, 52, 49, 78), (36, 1, 51, 26), (36, 26, 45, 48), (1, 37, 50, 51), (45, 26, 56, 46), (56, 26, 51, 2), (7, 59, 64, 34), (62, 25, 34, 64), (66, 17, 61, 68), (18, 58, 63, 42), (42, 63, 61, 17), (25, 62, 58, 18), (62, 33, 58), (33, 24, 58), (0, 60, 72, 73), (60, 68, 67, 6), (0, 66, 68, 60), (68, 61, 69, 67), (58, 24, 70, 63), (32, 20, 14, 31), (16, 14, 20), (31, 15, 12, 32), (38, 0, 73, 76), (77, 8, 55, 74), (76, 57, 8, 77), (6, 65, 72), (76, 73, 71, 57), (74, 55, 44, 75), (73, 72, 65, 71), (44, 81, 82, 75), (45, 4, 47, 48), (46, 80, 4, 45), (47, 4, 78, 49), (49, 28, 54, 47), (81, 10, 30, 82), (30, 80, 82), (54, 83, 41, 3), (54, 28, 83), (84, 41, 83, 85), (27, 84, 85, 29), (83, 28, 85), (27, 15, 31, 84), (88, 11, 86, 89), (21, 90, 12), (21, 87, 90), (14, 40, 3, 41), (35, 88, 89), (87, 11, 88, 90), (89, 86, 7), (90, 35, 12), (34, 35, 89), (34, 89, 7)])
me_head02.polygons.foreach_set('use_smooth', [True] * 88)
_uv = me_head02.uv_layers.new(name='UVMap')
_uv.uv.foreach_set('vector', [0.8258, 0.2658, 0.8142, 0.1683, 0.8228, 0.2049, 0.7215, 0.4123, 0.8814, 0.4068, 0.8946, 0.477, 0.7309, 0.473, 0.7966, 0.8157, 0.8724, 0.6762, 0.9227, 0.6794, 0.8061, 0.8308, 0.1224, 0.6805, 0.1296, 0.621, 0.1608, 0.6198, 0.1519, 0.6799, 0.1119, 0.4349, 0.09908, 0.4176, 0.1238, 0.4133, 0.8871, 0.6098, 0.9361, 0.6131, 0.9227, 0.6794, 0.8724, 0.6762, 0.8946, 0.477, 0.9367, 0.475, 0.9361, 0.6131, 0.8871, 0.6098, 0.7623, 0.9117, 0.6128, 0.9338, 0.6117, 0.9302, 0.7461, 0.9086, 0.8436, 0.3411, 0.8814, 0.4068, 0.7215, 0.4123, 0.7046, 0.3385, 0.2809, 0.08875, 0.2202, 0.09839, 0.2201, 0.09822, 0.1608, 0.6198, 0.1296, 0.621, 0.1257, 0.4913, 0.1582, 0.4843, 0.4105, 0.6043, 0.5838, 0.6027, 0.5815, 0.6723, 0.4088, 0.6729, 0.2503, 0.8694, 0.3694, 0.9311, 0.3586, 0.9366, 0.225, 0.8761, 0.4093, 0.4774, 0.409, 0.4136, 0.5746, 0.4113, 0.5777, 0.4759, 0.409, 0.4136, 0.4049, 0.3351, 0.5585, 0.336, 0.5746, 0.4113, 0.1868, 0.4123, 0.3148, 0.4111, 0.2927, 0.478, 0.1892, 0.4843, 0.3133, 0.3375, 0.4049, 0.3351, 0.409, 0.4136, 0.3148, 0.4111, 0.4294, 0.1109, 0.5077, 0.1882, 0.375, 0.1516, 0.3493, 0.0965, 0.1868, 0.4123, 0.1959, 0.3404, 0.3133, 0.3375, 0.3148, 0.4111, 0.1489, 0.3428, 0.1959, 0.3404, 0.1868, 0.4123, 0.1238, 0.4133, 0.1873, 0.1245, 0.2202, 0.09839, 0.1929, 0.1241, 0.2202, 0.09839, 0.2042, 0.124, 0.1929, 0.1241, 0.2441, 0.6769, 0.198, 0.6784, 0.2085, 0.6166, 0.2627, 0.6128, 0.1868, 0.4123, 0.1892, 0.4843, 0.1582, 0.4843, 0.1238, 0.4133, 0.3148, 0.4111, 0.409, 0.4136, 0.4093, 0.4774, 0.2927, 0.478, 0.5838, 0.6027, 0.4105, 0.6043, 0.4093, 0.4774, 0.5777, 0.4759, 0.4105, 0.6043, 0.2934, 0.6107, 0.3549, 0.5361, 0.5815, 0.6723, 0.5597, 0.8619, 0.406, 0.8376, 0.4088, 0.6729, 0.8814, 0.4068, 0.9062, 0.3942, 0.9367, 0.475, 0.8946, 0.477, 0.7215, 0.4123, 0.5746, 0.4113, 0.5585, 0.336, 0.7046, 0.3385, 0.7461, 0.9086, 0.6208, 0.9205, 0.7473, 0.8429, 0.7966, 0.8157, 0.3694, 0.9311, 0.2503, 0.8694, 0.2893, 0.8614, 0.2503, 0.8694, 0.225, 0.8761, 0.1224, 0.6805, 0.1519, 0.6799, 0.3549, 0.5361, 0.2927, 0.478, 0.4093, 0.4774, 0.4093, 0.4774, 0.4105, 0.6043, 0.3549, 0.5361, 0.4858, 0.9526, 0.3586, 0.9366, 0.3694, 0.9311, 0.4977, 0.9486, 0.6128, 0.9338, 0.4858, 0.9526, 0.4977, 0.9486, 0.6117, 0.9302, 0.5838, 0.6027, 0.5777, 0.4759, 0.7309, 0.473, 0.732, 0.6018, 0.5838, 0.6027, 0.732, 0.6018, 0.7241, 0.6722, 0.5815, 0.6723, 0.5777, 0.4759, 0.5746, 0.4113, 0.7215, 0.4123, 0.7309, 0.473, 0.7241, 0.6722, 0.732, 0.6018, 0.8871, 0.6098, 0.8724, 0.6762, 0.8871, 0.6098, 0.732, 0.6018, 0.7309, 0.473, 0.8946, 0.477, 0.1295, 0.3454, 0.1873, 0.1245, 0.1929, 0.1241, 0.1489, 0.3428, 0.2042, 0.124, 0.1959, 0.3404, 0.1489, 0.3428, 0.1929, 0.1241, 0.7046, 0.3385, 0.5585, 0.336, 0.5077, 0.1882, 0.6565, 0.2288, 0.3133, 0.3375, 0.3013, 0.1371, 0.375, 0.1516, 0.4049, 0.3351, 0.4049, 0.3351, 0.375, 0.1516, 0.5077, 0.1882, 0.5585, 0.336, 0.1959, 0.3404, 0.2042, 0.124, 0.3013, 0.1371, 0.3133, 0.3375, 0.2042, 0.124, 0.2202, 0.09839, 0.3013, 0.1371, 0.2202, 0.09839, 0.2809, 0.08875, 0.3013, 0.1371, 0.8436, 0.3411, 0.8258, 0.2658, 0.8228, 0.2049, 0.8638, 0.3018, 0.8258, 0.2658, 0.6565, 0.2288, 0.6022, 0.1367, 0.8142, 0.1683, 0.8436, 0.3411, 0.7046, 0.3385, 0.6565, 0.2288, 0.8258, 0.2658, 0.6565, 0.2288, 0.5077, 0.1882, 0.4294, 0.1109, 0.6022, 0.1367, 0.3013, 0.1371, 0.2809, 0.08875, 0.3493, 0.0965, 0.375, 0.1516, 0.1892, 0.4843, 0.2927, 0.478, 0.2627, 0.6128, 0.2085, 0.6166, 0.3549, 0.5361, 0.2934, 0.6107, 0.2927, 0.478, 0.1769, 0.5481, 0.1608, 0.6198, 0.1582, 0.4843, 0.1892, 0.4843, 0.8814, 0.4068, 0.8436, 0.3411, 0.8638, 0.3018, 0.9062, 0.3942, 0.9367, 0.475, 0.9534, 0.4742, 0.9547, 0.6144, 0.9361, 0.6131, 0.9062, 0.3942, 0.9149, 0.3897, 0.9534, 0.4742, 0.9367, 0.475, 0.8142, 0.1683, 0.8218, 0.1851, 0.8228, 0.2049, 0.9062, 0.3942, 0.8638, 0.3018, 0.8697, 0.2903, 0.9149, 0.3897, 0.9361, 0.6131, 0.9547, 0.6144, 0.9401, 0.6806, 0.9227, 0.6794, 0.8638, 0.3018, 0.8228, 0.2049, 0.8218, 0.1851, 0.8697, 0.2903, 0.9401, 0.6806, 0.825, 0.8302, 0.8061, 0.8308, 0.9227, 0.6794, 0.7241, 0.6722, 0.7473, 0.8429, 0.5597, 0.8619, 0.5815, 0.6723, 0.8724, 0.6762, 0.7966, 0.8157, 0.7473, 0.8429, 0.7241, 0.6722, 0.5597, 0.8619, 0.7473, 0.8429, 0.6208, 0.9205, 0.5249, 0.9297, 0.5249, 0.9297, 0.3694, 0.9311, 0.406, 0.8376, 0.5597, 0.8619, 0.825, 0.8302, 0.7623, 0.9117, 0.7461, 0.9086, 0.8061, 0.8308, 0.7461, 0.9086, 0.7966, 0.8157, 0.8061, 0.8308, 0.406, 0.8376, 0.3282, 0.8535, 0.2441, 0.6769, 0.4088, 0.6729, 0.406, 0.8376, 0.3694, 0.9311, 0.3282, 0.8535, 0.198, 0.6784, 0.2441, 0.6769, 0.3282, 0.8535, 0.2893, 0.8614, 0.1519, 0.6799, 0.198, 0.6784, 0.2893, 0.8614, 0.2503, 0.8694, 0.3282, 0.8535, 0.3694, 0.9311, 0.2893, 0.8614, 0.1519, 0.6799, 0.1608, 0.6198, 0.2085, 0.6166, 0.198, 0.6784, 0.09908, 0.4176, 0.07437, 0.4218, 0.1019, 0.3836, 0.1129, 0.3984, 0.1257, 0.4913, 0.1119, 0.4349, 0.1582, 0.4843, 0.1257, 0.4913, 0.1, 0.4566, 0.1119, 0.4349, 0.2934, 0.6107, 0.4105, 0.6043, 0.4088, 0.6729, 0.2441, 0.6769, 0.1238, 0.4133, 0.09908, 0.4176, 0.1129, 0.3984, 0.1, 0.4566, 0.07437, 0.4218, 0.09908, 0.4176, 0.1119, 0.4349, 0.1129, 0.3984, 0.1254, 0.3632, 0.1295, 0.3454, 0.1119, 0.4349, 0.1238, 0.4133, 0.1582, 0.4843, 0.1489, 0.3428, 0.1238, 0.4133, 0.1129, 0.3984, 0.1489, 0.3428, 0.1129, 0.3984, 0.1295, 0.3454])
me_head02.materials.append(mat_bodycolor)
me_head02.use_remesh_preserve_volume = False
me_head02.use_remesh_preserve_attributes = False
me_head02.use_mirror_vertex_groups = False
me_head02.update()
me_shoulder_l = bpy.data.meshes.new('shoulder.L')
me_shoulder_l.from_pydata([(-0.01955, -0.05424, -0.006287), (-0.02128, -0.07598, 0.02642), (0.0126, -0.07269, 0.006776), (0.004384, -0.07236, -0.03166), (-0.03458, -0.07545, -0.03577), (-0.05045, -0.07768, 0.0001192), (0.001579, -0.1075, 0.02126), (0.01744, -0.1053, -0.01464), (-0.01172, -0.107, -0.04093), (-0.04561, -0.1103, -0.02129), (-0.03739, -0.1106, 0.01714), (-0.01345, -0.1287, -0.008229)], [], [(2, 3, 0), (4, 5, 0), (6, 2, 1), (8, 4, 3), (10, 1, 5), (7, 8, 3), (9, 10, 5), (6, 7, 2), (11, 10, 9), (9, 5, 4), (10, 11, 6), (7, 3, 2), (11, 9, 8), (5, 1, 0), (11, 8, 7), (3, 4, 0), (11, 7, 6), (1, 2, 0), (10, 6, 1), (8, 9, 4)])
me_shoulder_l.polygons.foreach_set('use_smooth', [True] * 20)
_uv = me_shoulder_l.uv_layers.new(name='UVMap')
_uv.uv.foreach_set('vector', [0.4981, 0.5491, 0.7744, 0.5972, 0.4999, 0.7927, 0.6714, 0.6758, 0.3314, 0.6763, 0.4999, 0.7927, 0.3285, 0.2822, 0.4981, 0.5491, 0.2243, 0.598, 0.7755, 0.36, 0.6714, 0.6758, 0.7744, 0.5972, 0.2254, 0.3608, 0.2243, 0.598, 0.3314, 0.6763, 0.6685, 0.2817, 0.7755, 0.36, 0.7744, 0.5972, 0.5017, 0.4088, 0.2254, 0.3608, 0.3314, 0.6763, 0.3285, 0.2822, 0.6685, 0.2817, 0.4981, 0.5491, 0.4999, 0.1653, 0.2254, 0.3608, 0.5017, 0.4088, 0.5017, 0.4088, 0.3314, 0.6763, 0.6714, 0.6758, 0.2254, 0.3608, 0.4999, 0.1653, 0.3285, 0.2822, 0.6685, 0.2817, 0.7744, 0.5972, 0.4981, 0.5491, 0.4999, 0.1653, 0.5017, 0.4088, 0.7755, 0.36, 0.3314, 0.6763, 0.2243, 0.598, 0.4999, 0.7927, 0.4999, 0.1653, 0.7755, 0.36, 0.6685, 0.2817, 0.7744, 0.5972, 0.6714, 0.6758, 0.4999, 0.7927, 0.4999, 0.1653, 0.6685, 0.2817, 0.3285, 0.2822, 0.2243, 0.598, 0.4981, 0.5491, 0.4999, 0.7927, 0.2254, 0.3608, 0.3285, 0.2822, 0.2243, 0.598, 0.7755, 0.36, 0.5017, 0.4088, 0.6714, 0.6758])
me_shoulder_l.materials.append(mat_bodycolor)
me_shoulder_l.use_remesh_preserve_volume = False
me_shoulder_l.use_remesh_preserve_attributes = False
me_shoulder_l.use_mirror_vertex_groups = False
me_shoulder_l.update()
me_shoulder_r = bpy.data.meshes.new('shoulder.R')
me_shoulder_r.from_pydata([(0.01591, -0.05385, -0.009236), (0.01197, -0.07557, 0.02329), (0.04598, -0.07569, 0.003581), (0.03776, -0.07416, -0.03483), (-0.00132, -0.07311, -0.03886), (-0.01726, -0.07398, -0.002941), (0.03139, -0.1093, 0.0178), (0.04733, -0.1084, -0.01812), (0.0181, -0.1068, -0.04435), (-0.01591, -0.1067, -0.02464), (-0.007697, -0.1082, 0.01377), (0.01416, -0.1286, -0.01182)], [], [(2, 3, 0), (4, 5, 0), (6, 2, 1), (8, 4, 3), (10, 1, 5), (7, 8, 3), (9, 10, 5), (6, 7, 2), (11, 10, 9), (9, 5, 4), (10, 11, 6), (7, 3, 2), (11, 9, 8), (5, 1, 0), (11, 8, 7), (3, 4, 0), (11, 7, 6), (1, 2, 0), (10, 6, 1), (8, 9, 4)])
me_shoulder_r.polygons.foreach_set('use_smooth', [True] * 20)
_uv = me_shoulder_r.uv_layers.new(name='UVMap')
_uv.uv.foreach_set('vector', [0.4981, 0.5491, 0.7744, 0.5972, 0.4999, 0.7927, 0.6714, 0.6758, 0.3314, 0.6763, 0.4999, 0.7927, 0.3285, 0.2822, 0.4981, 0.5491, 0.2243, 0.598, 0.7755, 0.36, 0.6714, 0.6758, 0.7744, 0.5972, 0.2254, 0.3608, 0.2243, 0.598, 0.3314, 0.6763, 0.6685, 0.2817, 0.7755, 0.36, 0.7744, 0.5972, 0.5017, 0.4088, 0.2254, 0.3608, 0.3314, 0.6763, 0.3285, 0.2822, 0.6685, 0.2817, 0.4981, 0.5491, 0.4999, 0.1653, 0.2254, 0.3608, 0.5017, 0.4088, 0.5017, 0.4088, 0.3314, 0.6763, 0.6714, 0.6758, 0.2254, 0.3608, 0.4999, 0.1653, 0.3285, 0.2822, 0.6685, 0.2817, 0.7744, 0.5972, 0.4981, 0.5491, 0.4999, 0.1653, 0.5017, 0.4088, 0.7755, 0.36, 0.3314, 0.6763, 0.2243, 0.598, 0.4999, 0.7927, 0.4999, 0.1653, 0.7755, 0.36, 0.6685, 0.2817, 0.7744, 0.5972, 0.6714, 0.6758, 0.4999, 0.7927, 0.4999, 0.1653, 0.6685, 0.2817, 0.3285, 0.2822, 0.2243, 0.598, 0.4981, 0.5491, 0.4999, 0.7927, 0.2254, 0.3608, 0.3285, 0.2822, 0.2243, 0.598, 0.7755, 0.36, 0.5017, 0.4088, 0.6714, 0.6758])
me_shoulder_r.materials.append(mat_bodycolor)
me_shoulder_r.use_remesh_preserve_volume = False
me_shoulder_r.use_remesh_preserve_attributes = False
me_shoulder_r.use_mirror_vertex_groups = False
me_shoulder_r.update()
arm_model01_arm = bpy.data.armatures.new('model01.arm')  # bones are not reproduced

# ---- objects
ob_leg2_m = bpy.data.objects.new('leg2.m', me_leg2)
ob_leg1_m = bpy.data.objects.new('leg1.m', me_leg1)
ob_arm1_m = bpy.data.objects.new('arm1.m', me_arm1)
ob_arm2_m = bpy.data.objects.new('arm2.m', me_arm1)
ob_body_m = bpy.data.objects.new('body.m', me_chest)
ob_waist_m = bpy.data.objects.new('waist.m', me_hips)
ob_head_m = bpy.data.objects.new('head.m', me_head02)
ob_shoulder_r_m = bpy.data.objects.new('shoulder.R.m', me_shoulder_l)
ob_shoulder_l_m = bpy.data.objects.new('shoulder.L.m', me_shoulder_r)
ob_camera = bpy.data.objects.new('Camera', cam_camera)
ob_light = bpy.data.objects.new('Light', light_light)
ob_armature = bpy.data.objects.new('armature', arm_model01_arm)
ob_body = bpy.data.objects.new('body', me_chest)
ob_head = bpy.data.objects.new('head', me_head02)
ob_waist = bpy.data.objects.new('waist', me_hips)
ob_arm1_l = bpy.data.objects.new('arm1.L', me_arm1)
ob_shoulder_l = bpy.data.objects.new('shoulder.L', me_shoulder_r)
ob_arm2_l = bpy.data.objects.new('arm2.L', me_arm1)
ob_leg1_l = bpy.data.objects.new('leg1.L', me_leg1)
ob_leg2_l = bpy.data.objects.new('leg2.L', me_leg2)
ob_shoulder_r = bpy.data.objects.new('shoulder.R', me_shoulder_l)
ob_arm1_r = bpy.data.objects.new('arm1.R', me_arm1)
ob_arm2_r = bpy.data.objects.new('arm2.R', me_arm1)
ob_leg1_r = bpy.data.objects.new('leg1.R', me_leg1)
ob_leg2_r = bpy.data.objects.new('leg2.R', me_leg2)

# ---- transforms, parenting, visibility, modifiers, constraints
ob_leg2_m.location = (-2.0, 0.3791, 0.0)
ob_leg2_m.lineart.crease_threshold = 0.0
ob_leg1_m.location = (-2.0, 0.0, 0.0)
ob_leg1_m.lineart.crease_threshold = 0.0
ob_arm1_m.location = (-1.491, 0.0, 0.0)
ob_arm1_m.lineart.crease_threshold = 0.0
ob_arm2_m.location = (-1.491, 0.2687, 0.0)
ob_arm2_m.lineart.crease_threshold = 0.0
ob_body_m.location = (-1.124, 0.0, 0.0)
ob_body_m.lineart.crease_threshold = 0.0
_m = ob_body_m.modifiers.new('Mirror', 'MIRROR')
_m = ob_body_m.modifiers.new('Subsurf', 'SUBSURF')
_m.uv_smooth = 'PRESERVE_CORNERS'
_m.quality = 1
_m.render_levels = 1
_m.show_only_control_edges = False
ob_waist_m.location = (-0.7338, 0.0, 0.0)
ob_waist_m.lineart.crease_threshold = 0.0
_m = ob_waist_m.modifiers.new('Mirror', 'MIRROR')
_m = ob_waist_m.modifiers.new('Subsurf', 'SUBSURF')
_m.uv_smooth = 'PRESERVE_CORNERS'
_m.quality = 1
_m.render_levels = 1
_m.show_only_control_edges = False
ob_head_m.location = (-0.4306, 0.0, 0.0)
ob_head_m.lineart.crease_threshold = 0.0
_m = ob_head_m.modifiers.new('Mirror', 'MIRROR')
_m = ob_head_m.modifiers.new('Bevel', 'BEVEL')
_m.show_render = False
_m.width = 0.078
_m.width_pct = 0.078
_m.segments = 3
_m.limit_method = 'WEIGHT'
_m.use_clamp_overlap = False
_m.spread = 0.0
_m = ob_head_m.modifiers.new('Subsurf', 'SUBSURF')
_m.show_render = False
_m.uv_smooth = 'PRESERVE_CORNERS'
_m.quality = 1
_m.render_levels = 1
_m.show_only_control_edges = False
ob_shoulder_r_m.location = (-1.002, 0.0, 0.0)
ob_shoulder_r_m.lineart.crease_threshold = 0.0
_m = ob_shoulder_r_m.modifiers.new('Subsurf', 'SUBSURF')
_m.uv_smooth = 'PRESERVE_CORNERS'
_m.quality = 2
_m.show_only_control_edges = False
ob_shoulder_l_m.location = (-0.8873, 0.0, 0.0)
ob_shoulder_l_m.lineart.crease_threshold = 0.0
_m = ob_shoulder_l_m.modifiers.new('Subsurf', 'SUBSURF')
_m.uv_smooth = 'PRESERVE_CORNERS'
_m.quality = 2
_m.show_only_control_edges = False
ob_camera.location = (7.359, -6.926, 4.958)
ob_camera.rotation_euler = (1.109, 0.0, 0.8149)
ob_camera.lock_rotations_4d = False
ob_camera.empty_display_type = 'ARROWS'
ob_camera.color = (0.0, 0.0, 0.0, 0.0)
ob_camera.display_type = 'WIRE'
ob_camera.lineart.crease_threshold = 0.0
ob_light.location = (4.076, 1.005, 5.904)
ob_light.rotation_euler = (0.6503, 0.05522, 1.866)
ob_light.lock_rotations_4d = False
ob_light.empty_display_type = 'ARROWS'
ob_light.color = (0.0, 0.0, 0.0, 0.0)
ob_light.lineart.crease_threshold = 0.0
ob_armature.location = (0.0, 0.0, 0.0)
ob_armature.show_in_front = True
ob_armature.lineart.crease_threshold = 0.0
ob_body.location = (0.0, 0.0, 0.0)
ob_body.lineart.crease_threshold = 0.0
_m = ob_body.modifiers.new('Mirror', 'MIRROR')
_m = ob_body.modifiers.new('Subsurf', 'SUBSURF')
_m.uv_smooth = 'PRESERVE_CORNERS'
_m.quality = 1
_m.render_levels = 1
_m.show_only_control_edges = False
_c = ob_body.constraints.new('CHILD_OF'); _c.name = 'Child Of'
_c.target = ob_armature
_c.subtarget = 'chest'
_c.set_inverse_pending = False
ob_head.location = (0.0, 0.0, 0.0)
ob_head.lineart.crease_threshold = 0.0
_m = ob_head.modifiers.new('Mirror', 'MIRROR')
_m = ob_head.modifiers.new('Bevel', 'BEVEL')
_m.show_render = False
_m.width = 0.078
_m.width_pct = 0.078
_m.segments = 3
_m.limit_method = 'WEIGHT'
_m.use_clamp_overlap = False
_m.spread = 0.0
_m = ob_head.modifiers.new('Subsurf', 'SUBSURF')
_m.show_render = False
_m.uv_smooth = 'PRESERVE_CORNERS'
_m.quality = 1
_m.render_levels = 1
_m.show_only_control_edges = False
_c = ob_head.constraints.new('CHILD_OF'); _c.name = 'Child Of'
_c.target = ob_armature
_c.subtarget = 'head'
_c.set_inverse_pending = False
ob_waist.location = (0.0, 0.0, 0.0)
ob_waist.lineart.crease_threshold = 0.0
_m = ob_waist.modifiers.new('Mirror', 'MIRROR')
_m = ob_waist.modifiers.new('Subsurf', 'SUBSURF')
_m.uv_smooth = 'PRESERVE_CORNERS'
_m.quality = 1
_m.render_levels = 1
_m.show_only_control_edges = False
_c = ob_waist.constraints.new('CHILD_OF'); _c.name = 'Child Of'
_c.target = ob_armature
_c.subtarget = 'hips'
_c.set_inverse_pending = False
ob_arm1_l.location = (0.0, 0.0, 0.0)
ob_arm1_l.lineart.crease_threshold = 0.0
_c = ob_arm1_l.constraints.new('CHILD_OF'); _c.name = 'Child Of'
_c.target = ob_armature
_c.subtarget = 'arm1.L'
_c.set_inverse_pending = False
ob_shoulder_l.location = (0.0, 0.0, 0.0)
ob_shoulder_l.lineart.crease_threshold = 0.0
_m = ob_shoulder_l.modifiers.new('Subsurf', 'SUBSURF')
_m.uv_smooth = 'PRESERVE_CORNERS'
_m.quality = 2
_m.show_only_control_edges = False
_c = ob_shoulder_l.constraints.new('CHILD_OF'); _c.name = 'Child Of'
_c.target = ob_armature
_c.subtarget = 'shoulder.R'
_c.set_inverse_pending = False
ob_arm2_l.location = (0.0, 0.0, 0.0)
ob_arm2_l.lineart.crease_threshold = 0.0
_c = ob_arm2_l.constraints.new('CHILD_OF'); _c.name = 'Child Of'
_c.target = ob_armature
_c.subtarget = 'arm2.L'
_c.set_inverse_pending = False
ob_leg1_l.location = (0.0, 0.0, 0.0)
ob_leg1_l.lineart.crease_threshold = 0.0
_c = ob_leg1_l.constraints.new('CHILD_OF'); _c.name = 'Child Of'
_c.target = ob_armature
_c.subtarget = 'leg1.L'
_c.set_inverse_pending = False
ob_leg2_l.location = (0.0, 0.0, 0.0)
ob_leg2_l.lineart.crease_threshold = 0.0
_c = ob_leg2_l.constraints.new('CHILD_OF'); _c.name = 'Child Of'
_c.target = ob_armature
_c.subtarget = 'leg2.L'
_c.set_inverse_pending = False
ob_shoulder_r.location = (0.0, 0.0, 0.0)
ob_shoulder_r.lineart.crease_threshold = 0.0
_m = ob_shoulder_r.modifiers.new('Subsurf', 'SUBSURF')
_m.uv_smooth = 'PRESERVE_CORNERS'
_m.quality = 2
_m.show_only_control_edges = False
_c = ob_shoulder_r.constraints.new('CHILD_OF'); _c.name = 'Child Of'
_c.target = ob_armature
_c.subtarget = 'shoulder.L'
_c.set_inverse_pending = False
ob_arm1_r.location = (0.0, 0.0, 0.0)
ob_arm1_r.lineart.crease_threshold = 0.0
_c = ob_arm1_r.constraints.new('CHILD_OF'); _c.name = 'Child Of'
_c.target = ob_armature
_c.subtarget = 'arm1.R'
_c.set_inverse_pending = False
ob_arm2_r.location = (0.0, 0.0, 0.0)
ob_arm2_r.lineart.crease_threshold = 0.0
_c = ob_arm2_r.constraints.new('CHILD_OF'); _c.name = 'Child Of'
_c.target = ob_armature
_c.subtarget = 'arm2.R'
_c.set_inverse_pending = False
ob_leg1_r.location = (0.0, 0.0, 0.0)
ob_leg1_r.lineart.crease_threshold = 0.0
_c = ob_leg1_r.constraints.new('CHILD_OF'); _c.name = 'Child Of'
_c.target = ob_armature
_c.subtarget = 'leg1.R'
_c.set_inverse_pending = False
ob_leg2_r.location = (0.0, 0.0, 0.0)
ob_leg2_r.lineart.crease_threshold = 0.0
_c = ob_leg2_r.constraints.new('CHILD_OF'); _c.name = 'Child Of'
_c.target = ob_armature
_c.subtarget = 'leg2.R'
_c.set_inverse_pending = False

# ---- collection membership
col_meshes.objects.link(ob_leg2_m)
col_meshes.objects.link(ob_leg1_m)
col_meshes.objects.link(ob_arm1_m)
col_meshes.objects.link(ob_arm2_m)
col_meshes.objects.link(ob_body_m)
col_meshes.objects.link(ob_waist_m)
col_meshes.objects.link(ob_head_m)
col_meshes.objects.link(ob_shoulder_r_m)
col_meshes.objects.link(ob_shoulder_l_m)
col_meshes.objects.link(ob_camera)
col_meshes.objects.link(ob_light)
col_model01.objects.link(ob_armature)
col_model01.objects.link(ob_body)
col_model01.objects.link(ob_head)
col_model01.objects.link(ob_waist)
col_model01.objects.link(ob_arm1_l)
col_model01.objects.link(ob_shoulder_l)
col_model01.objects.link(ob_arm2_l)
col_model01.objects.link(ob_leg1_l)
col_model01.objects.link(ob_leg2_l)
col_model01.objects.link(ob_shoulder_r)
col_model01.objects.link(ob_arm1_r)
col_model01.objects.link(ob_arm2_r)
col_model01.objects.link(ob_leg1_r)
col_model01.objects.link(ob_leg2_r)

# ---- scene / render settings (as saved in the file)
scene.camera = ob_camera
scene.frame_start = 1; scene.frame_end = 250; scene.frame_set(1)
scene.render.engine = 'BLENDER_EEVEE_NEXT'
scene.cycles.use_denoising = False
scene.cycles.samples = 128
scene.cycles.sampling_pattern = 'TABULATED_SOBOL'
scene.cycles.use_adaptive_sampling = False
scene.cycles.use_light_tree = False
scene.view_settings.view_transform = 'Filmic'
bpy.context.view_layer.update()
